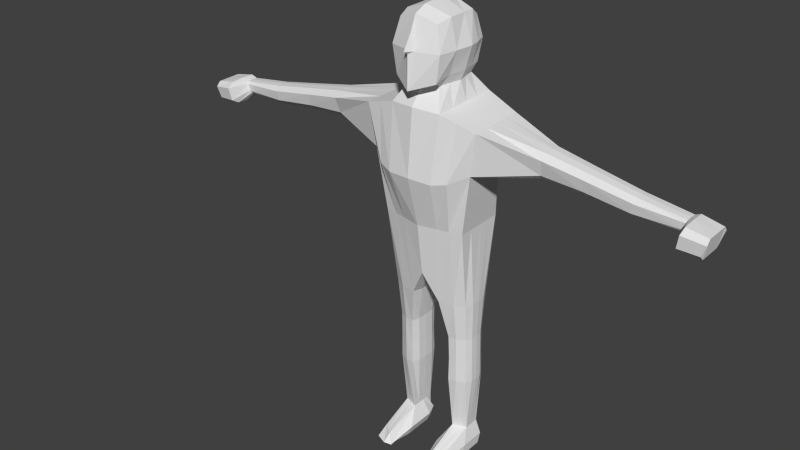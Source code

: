 # Source: SubjectA.blend  (saved by Blender 2.69.0; exported with 4.5.12 LTS)
import bpy
from mathutils import Matrix  # noqa: F401  (used for matrix-valued properties, if any)

bpy.ops.wm.read_factory_settings(use_empty=True)
scene = bpy.context.scene
scene.name = 'Scene'

# ---- collections
col_collection_1 = bpy.data.collections.new('Collection 1'); scene.collection.children.link(col_collection_1)

# ---- world
world_world = bpy.data.worlds.new('World'); scene.world = world_world
world_world.color = (0.05088, 0.05088, 0.05088)
world_world.use_sun_shadow = False
world_world.sun_shadow_jitter_overblur = 0.0
world_world.cycles.sampling_method = 'MANUAL'
world_world.cycles.sample_map_resolution = 256

# ---- meshes
me_subject = bpy.data.meshes.new('Subject')
me_subject.from_pydata([(0.7315, 0.8387, 0.04568), (0.7315, -0.8737, 0.02906), (0.6858, 0.5881, -0.977), (0.6858, -0.4658, -0.9872), (1.0, 0.8919, 1.35), (1.0, -1.107, 1.331), (-0.00086, -0.9456, -0.6369), (0.3174, -1.052, 0.02732), (0.3174, 1.017, 0.04742), (0.434, 1.091, 1.489), (0.2552, -0.7341, -0.9931), (0.2269, 0.9524, -0.9981), (0.434, -1.325, 1.465), (0.2585, 0.6249, 1.722), (0.2585, -0.8925, 1.708), (1.0, -0.04807, 1.341), (0.7462, 0.08053, -0.9817), (0.7315, 0.0337, 0.03787), (0.2269, 0.1129, -1.006), (0.434, -0.04508, 1.478), (0.3417, -0.08844, 1.715), (0.7189, 0.3887, -3.145), (0.7189, -0.459, -3.153), (0.3439, -0.716, -3.156), (0.377, 0.5586, -3.143), (0.7189, -0.009809, -3.149), (0.3439, 0.005544, -3.149), (0.8885, -1.006, 0.796), (0.8885, 0.4287, 0.81), (0.3856, -1.588, 0.6604), (0.3856, 1.06, 0.89), (0.8885, -0.03225, 0.8055), (4.548, 0.1862, 0.8855), (4.548, -0.9271, 0.8747), (4.548, -0.3232, 0.9357), (4.478, -0.8842, 0.7349), (4.478, 0.1627, 0.7451), (4.478, -0.3089, 0.6854), (0.356, 0.559, 2.395), (0.3316, -1.207, 2.423), (0.3901, -0.1401, 2.478), (0.4175, -0.09586, 1.841), (0.3455, 0.6936, 1.848), (0.3599, -1.302, 1.784), (0.5146, -0.9672, 0.02815), (0.7035, 0.9961, 1.423), (0.5174, -0.6401, -0.9917), (0.5174, 0.7577, -0.9782), (0.7035, -1.222, 1.401), (0.5146, 0.9323, 0.04659), (0.7035, -0.0465, 1.413), (0.5225, 0.5233, -3.144), (0.625, 0.7595, 0.8519), (0.625, -1.42, 0.6964), (0.4066, 0.2196, -2.832), (0.4066, 0.6233, -2.828), (0.6431, 0.21, -2.832), (0.6431, -0.07327, -2.835), (0.4066, -0.2353, -2.837), (0.6431, 0.4613, -2.83), (0.5192, 0.5461, -2.829), (0.5192, -0.1581, -2.836), (0.6044, -1.554, -3.14), (0.3927, -1.601, -3.14), (0.4935, -1.63, -3.141), (0.627, -1.236, -2.999), (0.4388, -1.516, -3.001), (0.5219, -1.383, -3.0), (0.4298, 0.6734, 2.139), (0.5363, -0.116, 2.131), (0.4298, -1.326, 2.119), (4.136, -0.3262, 0.703), (4.151, 0.1808, 0.7727), (4.151, -0.9892, 0.7613), (4.19, 0.2159, 0.9326), (4.205, -0.3421, 0.9918), (4.19, -1.047, 0.9203), (1.0, -0.5778, 1.336), (0.2269, -0.3563, -1.011), (0.434, -0.6853, 1.471), (0.3001, -0.4905, 1.712), (0.7385, -0.2016, -0.9845), (0.7315, -0.42, 0.03346), (0.3439, -0.3552, -3.152), (0.7189, -0.2344, -3.151), (0.8885, -0.292, 0.803), (4.548, -0.7763, 0.9313), (4.478, -0.735, 0.6812), (0.392, -0.7449, 2.472), (0.3635, -0.7007, 1.835), (0.7035, -0.6341, 1.407), (0.6431, 0.06835, -2.834), (0.4066, -0.007816, -2.835), (0.4905, -0.7208, 2.125), (4.138, -0.7287, 0.7077), (4.203, -0.8129, 0.9787), (0.7385, 0.3422, -0.9792), (0.7315, 0.415, 0.04157), (1.0, 0.3972, 1.345), (0.2269, 0.5072, -1.002), (0.434, 0.493, 1.483), (0.3023, 0.2495, 1.719), (0.7189, 0.179, -3.147), (0.3439, 0.3088, -3.146), (0.8885, 0.1861, 0.8076), (4.548, 0.05772, 0.9394), (4.478, 0.04932, 0.6888), (0.3939, 0.2339, 2.482), (0.3834, 0.2781, 1.844), (0.7035, 0.4474, 1.417), (0.4066, 0.4108, -2.83), (0.6431, 0.329, -2.831), (0.5022, 0.258, 2.135), (4.138, 0.0458, 0.7152), (4.203, 0.09548, 0.9875), (2.543, -0.04996, 0.8533), (2.563, -0.4002, 0.9209), (2.602, 0.3348, 1.071), (2.563, 0.268, 0.9273), (2.621, -0.06545, 1.138), (2.602, -0.4882, 1.063), (2.546, -0.2264, 0.8611), (2.618, -0.327, 1.126), (2.546, 0.1146, 0.8644), (2.618, 0.181, 1.131), (3.306, -0.2191, 0.7959), (3.378, -0.288, 1.02), (3.306, 0.1165, 0.7992), (3.378, 0.1561, 1.025), (3.303, -0.04554, 0.7895), (3.323, -0.3782, 0.8467), (3.361, 0.2976, 0.9738), (3.323, 0.2569, 0.8528), (3.381, -0.05939, 1.031), (3.361, -0.4364, 0.9666), (1.879, -0.05111, 0.8871), (1.897, -0.4329, 0.9576), (1.942, 0.4155, 1.161), (1.897, 0.2943, 0.9646), (1.96, -0.06809, 1.23), (1.942, -0.5845, 1.151), (1.882, -0.2382, 0.8952), (1.958, -0.381, 1.217), (1.882, 0.1213, 0.8987), (1.958, 0.2222, 1.223), (0.329, 0.1452, -1.796), (0.7218, 0.135, -1.796), (0.3829, -0.4503, -1.802), (0.3829, 0.6956, -1.791), (0.6635, -0.2985, -1.8), (0.6635, 0.5407, -1.792), (0.5208, 0.6802, -1.791), (0.5208, -0.4416, -1.802), (0.7145, -0.0889, -1.798), (0.3356, -0.2007, -1.799), (0.3356, 0.4692, -1.793), (0.7145, 0.3456, -1.794), (0.329, 0.1254, -1.485), (0.7184, 0.1134, -1.483), (0.377, -0.4876, -1.491), (0.377, 0.6889, -1.48), (0.6605, -0.3206, -1.487), (0.6605, 0.5194, -1.479), (0.5197, 0.6584, -1.478), (0.5197, -0.4633, -1.489), (0.7112, -0.111, -1.485), (0.3349, -0.2239, -1.489), (0.3349, 0.4487, -1.482), (0.7112, 0.3242, -1.481), (0.7155, -0.06756, -2.109), (0.3349, -0.1809, -2.11), (0.3349, 0.4918, -2.103), (0.7155, 0.3668, -2.105), (0.329, 0.1685, -2.107), (0.7219, 0.1577, -2.107), (0.3769, -0.4447, -2.113), (0.3769, 0.7322, -2.101), (0.6705, -0.2801, -2.111), (0.6705, 0.5648, -2.103), (0.5203, 0.7045, -2.101), (0.5203, -0.423, -2.112), (4.054, -0.2257, 0.8027), (4.109, -0.2673, 0.9511), (4.054, 0.1188, 0.806), (4.109, 0.1201, 0.9549), (4.052, -0.04673, 0.7996), (4.065, -0.289, 0.8333), (4.098, 0.1823, 0.9242), (4.065, 0.1665, 0.8377), (4.111, -0.08717, 0.9576), (4.098, -0.317, 0.9194), (0.4292, 0.7063, -3.009), (0.7274, -0.3826, -3.02), (0.5937, 0.6674, -3.01), (0.5179, 0.7317, -3.009), (0.2727, 0.2553, -3.014), (0.7274, 0.2342, -3.014), (0.2727, -0.7354, -3.023), (0.6444, -1.619, -3.096), (0.4587, -1.771, -3.097), (0.3496, -1.661, -3.122), (0.7274, -0.07417, -3.017), (0.2727, -0.24, -3.019), (0.3518, 0.6717, -3.01), (0.7274, 0.4935, -3.011), (0.0694, -1.584, 2.128), (-0.7315, 0.8387, 0.04568), (-0.7315, -0.8737, 0.02906), (-0.6858, 0.5881, -0.977), (-0.6858, -0.4658, -0.9872), (0.0, -1.189, 0.02599), (0.0, 1.154, 0.04874), (-1.0, 0.8919, 1.35), (-1.0, -1.107, 1.331), (0.0, 1.249, 1.514), (0.0, 0.9231, -0.6504), (0.0, -1.487, 1.487), (0.00086, -0.9456, -0.6369), (-0.3174, -1.052, 0.02732), (-0.3174, 1.017, 0.04742), (-0.434, 1.091, 1.489), (-0.2552, -0.7341, -0.9931), (-0.2269, 0.9524, -0.9981), (-0.434, -1.325, 1.465), (0.0, 0.7237, 1.747), (0.0, -0.9945, 1.73), (-0.2585, 0.6249, 1.722), (-0.2585, -0.8925, 1.708), (-1.0, -0.04807, 1.341), (-0.7462, 0.08053, -0.9817), (-0.7315, 0.0337, 0.03787), (0.0, 0.1126, -0.6582), (-0.2269, 0.1129, -1.006), (-0.434, -0.04508, 1.478), (-0.3417, -0.08844, 1.715), (-0.7189, 0.3887, -3.145), (-0.7189, -0.459, -3.153), (-0.3439, -0.716, -3.156), (-0.377, 0.5586, -3.143), (-0.7189, -0.009809, -3.149), (-0.3439, 0.005544, -3.149), (0.0, 1.21, 0.9051), (-0.8885, -1.006, 0.796), (0.0, -1.671, 0.6732), (-0.8885, 0.4287, 0.81), (-0.3856, -1.588, 0.6604), (-0.3856, 1.06, 0.89), (-0.8885, -0.03225, 0.8055), (-4.548, 0.1862, 0.8855), (-4.548, -0.9271, 0.8747), (-4.548, -0.3232, 0.9357), (-4.478, -0.8842, 0.7349), (-4.478, 0.1627, 0.7451), (-4.478, -0.3089, 0.6854), (0.0, 0.7688, 2.466), (0.0, -1.351, 2.509), (-0.356, 0.559, 2.395), (-0.3316, -1.207, 2.423), (0.0, -0.1177, 2.599), (-0.3901, -0.1401, 2.478), (-0.4175, -0.09586, 1.841), (-0.3455, 0.6936, 1.848), (0.0, 0.9072, 1.828), (-0.3599, -1.302, 1.784), (0.0, -1.706, 1.689), (-0.5146, -0.9672, 0.02815), (-0.7035, 0.9961, 1.423), (-0.5174, -0.6401, -0.9917), (-0.5174, 0.7577, -0.9782), (-0.7035, -1.222, 1.401), (-0.5146, 0.9323, 0.04659), (-0.7035, -0.0465, 1.413), (-0.5225, 0.5233, -3.144), (-0.625, 0.7595, 0.8519), (-0.625, -1.42, 0.6964), (-0.4066, 0.2196, -2.832), (-0.4066, 0.6233, -2.828), (-0.6431, 0.21, -2.832), (-0.6431, -0.07327, -2.835), (-0.4066, -0.2353, -2.837), (-0.6431, 0.4613, -2.83), (-0.5192, 0.5461, -2.829), (-0.5192, -0.1581, -2.836), (-0.6044, -1.554, -3.14), (-0.3927, -1.601, -3.14), (-0.4935, -1.63, -3.141), (-0.627, -1.236, -2.999), (-0.4388, -1.516, -3.001), (-0.5219, -1.383, -3.0), (-0.4298, 0.6734, 2.139), (-0.5363, -0.116, 2.131), (0.0, 0.99, 2.165), (-0.4298, -1.326, 2.119), (0.0, -1.863, 2.137), (-4.136, -0.3262, 0.703), (-4.151, 0.1808, 0.7727), (-4.151, -0.9892, 0.7613), (-4.19, 0.2159, 0.9326), (-4.205, -0.3421, 0.9918), (-4.19, -1.047, 0.9203), (-1.0, -0.5778, 1.336), (0.0, -0.6119, -0.6704), (-0.2269, -0.3563, -1.011), (-0.434, -0.6853, 1.471), (-0.3001, -0.4905, 1.712), (-0.7385, -0.2016, -0.9845), (-0.7315, -0.42, 0.03346), (-0.3439, -0.3552, -3.152), (-0.7189, -0.2344, -3.151), (-0.8885, -0.292, 0.803), (-4.548, -0.7763, 0.9313), (-4.478, -0.735, 0.6812), (0.0, -0.9086, 2.579), (-0.392, -0.7449, 2.472), (-0.3635, -0.7007, 1.835), (-0.7035, -0.6341, 1.407), (-0.6431, 0.06835, -2.834), (-0.4066, -0.007816, -2.835), (-0.4905, -0.7208, 2.125), (-4.138, -0.7287, 0.7077), (-4.203, -0.8129, 0.9787), (-0.7385, 0.3422, -0.9792), (-0.7315, 0.415, 0.04157), (-1.0, 0.3972, 1.345), (0.0, 0.7218, -0.6523), (-0.2269, 0.5072, -1.002), (-0.434, 0.493, 1.483), (-0.3023, 0.2495, 1.719), (-0.7189, 0.179, -3.147), (-0.3439, 0.3088, -3.146), (-0.8885, 0.1861, 0.8076), (-4.548, 0.05772, 0.9394), (-4.478, 0.04932, 0.6888), (0.0, 0.3955, 2.559), (-0.3939, 0.2339, 2.482), (-0.3834, 0.2781, 1.844), (-0.7035, 0.4474, 1.417), (-0.4066, 0.4108, -2.83), (-0.6431, 0.329, -2.831), (-0.5022, 0.258, 2.135), (-4.138, 0.0458, 0.7152), (-4.203, 0.09548, 0.9875), (-2.543, -0.04996, 0.8533), (-2.563, -0.4002, 0.9209), (-2.602, 0.3348, 1.071), (-2.563, 0.268, 0.9273), (-2.621, -0.06545, 1.138), (-2.602, -0.4882, 1.063), (-2.546, -0.2264, 0.8611), (-2.618, -0.327, 1.126), (-2.546, 0.1146, 0.8644), (-2.618, 0.181, 1.131), (-3.306, -0.2191, 0.7959), (-3.378, -0.288, 1.02), (-3.306, 0.1165, 0.7992), (-3.378, 0.1561, 1.025), (-3.303, -0.04554, 0.7895), (-3.323, -0.3782, 0.8467), (-3.361, 0.2976, 0.9738), (-3.323, 0.2569, 0.8528), (-3.381, -0.05939, 1.031), (-3.361, -0.4364, 0.9666), (-1.879, -0.05111, 0.8871), (-1.897, -0.4329, 0.9576), (-1.942, 0.4155, 1.161), (-1.897, 0.2943, 0.9646), (-1.96, -0.06809, 1.23), (-1.942, -0.5845, 1.151), (-1.882, -0.2382, 0.8952), (-1.958, -0.381, 1.217), (-1.882, 0.1213, 0.8987), (-1.958, 0.2222, 1.223), (-0.329, 0.1452, -1.796), (-0.7218, 0.135, -1.796), (-0.3829, -0.4503, -1.802), (-0.3829, 0.6956, -1.791), (-0.6635, -0.2985, -1.8), (-0.6635, 0.5407, -1.792), (-0.5208, 0.6802, -1.791), (-0.5208, -0.4416, -1.802), (-0.7145, -0.0889, -1.798), (-0.3356, -0.2007, -1.799), (-0.3356, 0.4692, -1.793), (-0.7145, 0.3456, -1.794), (-0.329, 0.1254, -1.485), (-0.7184, 0.1134, -1.483), (-0.377, -0.4876, -1.491), (-0.377, 0.6889, -1.48), (-0.6605, -0.3206, -1.487), (-0.6605, 0.5194, -1.479), (-0.5197, 0.6584, -1.478), (-0.5197, -0.4633, -1.489), (-0.7112, -0.111, -1.485), (-0.3349, -0.2239, -1.489), (-0.3349, 0.4487, -1.482), (-0.7112, 0.3242, -1.481), (-0.7155, -0.06756, -2.109), (-0.3349, -0.1809, -2.11), (-0.3349, 0.4918, -2.103), (-0.7155, 0.3668, -2.105), (-0.329, 0.1685, -2.107), (-0.7219, 0.1577, -2.107), (-0.3769, -0.4447, -2.113), (-0.3769, 0.7322, -2.101), (-0.6705, -0.2801, -2.111), (-0.6705, 0.5648, -2.103), (-0.5203, 0.7045, -2.101), (-0.5203, -0.423, -2.112), (-4.054, -0.2257, 0.8027), (-4.109, -0.2673, 0.9511), (-4.054, 0.1188, 0.806), (-4.109, 0.1201, 0.9549), (-4.052, -0.04673, 0.7996), (-4.065, -0.289, 0.8333), (-4.098, 0.1823, 0.9242), (-4.065, 0.1665, 0.8377), (-4.111, -0.08717, 0.9576), (-4.098, -0.317, 0.9194), (-0.4292, 0.7063, -3.009), (-0.7274, -0.3826, -3.02), (-0.5937, 0.6674, -3.01), (-0.5179, 0.7317, -3.009), (-0.2727, 0.2553, -3.014), (-0.7274, 0.2342, -3.014), (-0.2727, -0.7354, -3.023), (-0.6444, -1.619, -3.096), (-0.4587, -1.771, -3.097), (-0.3496, -1.661, -3.122), (-0.7274, -0.07417, -3.017), (-0.2727, -0.24, -3.019), (-0.3518, 0.6717, -3.01), (-0.7274, 0.4935, -3.011), (0.0, -1.564, 2.324), (0.0, -1.701, 2.1), (-0.0694, -1.584, 2.128)], [], [(49, 0, 2, 47), (82, 1, 3, 81), (201, 192, 22, 84), (29, 243, 210, 7), (85, 27, 1, 82), (7, 210, 6, 10), (52, 28, 0, 49), (100, 9, 13, 101), (211, 8, 11, 215), (324, 215, 11, 99), (53, 29, 7, 44), (44, 7, 10, 46), (241, 30, 8, 211), (109, 45, 9, 100), (216, 12, 14, 225), (9, 214, 224, 13), (97, 17, 16, 96), (203, 191, 24, 103), (104, 31, 17, 97), (79, 19, 20, 80), (301, 231, 18, 78), (90, 50, 19, 79), (112, 68, 38, 107), (202, 195, 26, 83), (194, 193, 21, 51), (61, 58, 66, 67), (204, 196, 25, 102), (12, 216, 243, 29), (94, 71, 37, 87), (45, 4, 28, 52), (48, 12, 29, 53), (214, 9, 30, 241), (113, 72, 36, 106), (86, 33, 35, 87), (105, 34, 37, 106), (114, 75, 34, 105), (72, 74, 32, 36), (95, 76, 33, 86), (76, 73, 35, 33), (107, 38, 254, 333), (88, 40, 258, 312), (93, 69, 40, 88), (68, 291, 254, 38), (101, 13, 42, 108), (80, 20, 41, 89), (13, 224, 262, 42), (8, 49, 47, 11), (30, 52, 49, 8), (27, 53, 44, 1), (1, 44, 46, 3), (98, 4, 45, 109), (77, 15, 50, 90), (191, 194, 51, 24), (57, 61, 67, 65), (9, 45, 52, 30), (5, 48, 53, 27), (169, 177, 57, 91), (171, 176, 55, 110), (170, 173, 54, 92), (179, 178, 59, 60), (180, 175, 58, 61), (172, 174, 56, 111), (176, 179, 60, 55), (177, 180, 61, 57), (199, 200, 63, 64), (198, 199, 64, 62), (197, 23, 63, 200), (192, 57, 65, 198), (108, 42, 68, 112), (89, 41, 69, 93), (42, 262, 291, 68), (181, 185, 71, 94), (183, 188, 72, 113), (184, 189, 75, 114), (188, 187, 74, 72), (182, 190, 76, 95), (190, 186, 73, 76), (17, 82, 81, 16), (196, 201, 84, 25), (31, 85, 82, 17), (12, 79, 80, 14), (6, 301, 78, 10), (48, 90, 79, 12), (197, 202, 83, 23), (73, 94, 87, 35), (34, 86, 87, 37), (75, 95, 86, 34), (14, 80, 89, 43), (5, 77, 90, 48), (174, 169, 91, 56), (175, 170, 92, 58), (186, 181, 94, 73), (189, 182, 95, 75), (19, 100, 101, 20), (231, 324, 99, 18), (50, 109, 100, 19), (0, 97, 96, 2), (195, 203, 103, 26), (28, 104, 97, 0), (69, 112, 107, 40), (193, 204, 102, 21), (71, 113, 106, 37), (32, 105, 106, 36), (74, 114, 105, 32), (40, 107, 333, 258), (20, 101, 108, 41), (15, 98, 109, 50), (173, 171, 110, 54), (178, 172, 111, 59), (41, 108, 112, 69), (185, 183, 113, 71), (187, 184, 114, 74), (141, 135, 115, 121), (143, 138, 118, 123), (144, 139, 119, 124), (138, 137, 117, 118), (142, 140, 120, 122), (140, 136, 116, 120), (136, 141, 121, 116), (139, 142, 122, 119), (135, 143, 123, 115), (137, 144, 124, 117), (121, 115, 129, 125), (123, 118, 132, 127), (124, 119, 133, 128), (118, 117, 131, 132), (122, 120, 134, 126), (120, 116, 130, 134), (116, 121, 125, 130), (119, 122, 126, 133), (115, 123, 127, 129), (117, 124, 128, 131), (85, 31, 135, 141), (104, 28, 138, 143), (98, 15, 139, 144), (28, 4, 137, 138), (77, 5, 140, 142), (5, 27, 136, 140), (27, 85, 141, 136), (15, 77, 142, 139), (31, 104, 143, 135), (4, 98, 144, 137), (165, 161, 149, 153), (167, 160, 148, 155), (166, 157, 145, 154), (163, 162, 150, 151), (164, 159, 147, 152), (168, 158, 146, 156), (160, 163, 151, 148), (161, 164, 152, 149), (158, 165, 153, 146), (159, 166, 154, 147), (157, 167, 155, 145), (162, 168, 156, 150), (81, 3, 161, 165), (99, 11, 160, 167), (78, 18, 157, 166), (47, 2, 162, 163), (46, 10, 159, 164), (96, 16, 158, 168), (11, 47, 163, 160), (3, 46, 164, 161), (16, 81, 165, 158), (10, 78, 166, 159), (18, 99, 167, 157), (2, 96, 168, 162), (153, 149, 177, 169), (155, 148, 176, 171), (154, 145, 173, 170), (151, 150, 178, 179), (152, 147, 175, 180), (156, 146, 174, 172), (148, 151, 179, 176), (149, 152, 180, 177), (146, 153, 169, 174), (147, 154, 170, 175), (145, 155, 171, 173), (150, 156, 172, 178), (125, 129, 185, 181), (127, 132, 188, 183), (128, 133, 189, 184), (132, 131, 187, 188), (126, 134, 190, 182), (134, 130, 186, 190), (130, 125, 181, 186), (133, 126, 182, 189), (129, 127, 183, 185), (131, 128, 184, 187), (91, 57, 192, 201), (110, 55, 191, 203), (92, 54, 195, 202), (60, 59, 193, 194), (111, 56, 196, 204), (55, 60, 194, 191), (67, 66, 200, 199), (65, 67, 199, 198), (58, 197, 200, 66), (22, 192, 198, 62), (56, 91, 201, 196), (58, 92, 202, 197), (54, 110, 203, 195), (59, 111, 204, 193), (225, 14, 43, 264), (43, 89, 93, 70), (293, 433, 205), (88, 39, 70, 93), (432, 205, 70, 39, 255), (293, 205, 432), (255, 39, 88, 312), (433, 264, 43, 70, 205), (102, 25, 84, 22, 62, 64, 63, 23, 83, 26, 103, 24, 51, 21), (270, 268, 208, 206), (306, 305, 209, 207), (428, 308, 236, 419), (245, 218, 210, 243), (309, 306, 207, 242), (218, 221, 217, 210), (273, 270, 206, 244), (326, 327, 226, 220), (211, 215, 222, 219), (324, 325, 222, 215), (274, 265, 218, 245), (265, 267, 221, 218), (241, 211, 219, 246), (336, 326, 220, 266), (216, 225, 227, 223), (220, 226, 224, 214), (322, 321, 229, 230), (430, 329, 238, 418), (330, 322, 230, 247), (303, 304, 234, 233), (301, 302, 232, 231), (315, 303, 233, 271), (339, 334, 256, 289), (429, 307, 240, 422), (421, 272, 235, 420), (282, 288, 287, 279), (431, 328, 239, 423), (223, 245, 243, 216), (319, 311, 253, 294), (266, 273, 244, 212), (269, 274, 245, 223), (214, 241, 246, 220), (340, 332, 252, 295), (310, 311, 251, 249), (331, 332, 253, 250), (341, 331, 250, 298), (295, 252, 248, 297), (320, 310, 249, 299), (299, 249, 251, 296), (334, 333, 254, 256), (313, 312, 258, 259), (318, 313, 259, 290), (289, 256, 254, 291), (327, 335, 261, 226), (304, 314, 260, 234), (226, 261, 262, 224), (219, 222, 268, 270), (246, 219, 270, 273), (242, 207, 265, 274), (207, 209, 267, 265), (323, 336, 266, 212), (300, 315, 271, 228), (418, 238, 272, 421), (278, 286, 288, 282), (220, 246, 273, 266), (213, 242, 274, 269), (396, 316, 278, 404), (398, 337, 276, 403), (397, 317, 275, 400), (406, 281, 280, 405), (407, 282, 279, 402), (399, 338, 277, 401), (403, 276, 281, 406), (404, 278, 282, 407), (426, 285, 284, 427), (425, 283, 285, 426), (424, 427, 284, 237), (419, 425, 286, 278), (335, 339, 289, 261), (314, 318, 290, 260), (261, 289, 291, 262), (408, 319, 294, 412), (410, 340, 295, 415), (411, 341, 298, 416), (415, 295, 297, 414), (409, 320, 299, 417), (417, 299, 296, 413), (230, 229, 305, 306), (423, 239, 308, 428), (247, 230, 306, 309), (223, 227, 304, 303), (217, 221, 302, 301), (269, 223, 303, 315), (424, 237, 307, 429), (296, 251, 311, 319), (250, 253, 311, 310), (298, 250, 310, 320), (227, 263, 314, 304), (213, 269, 315, 300), (401, 277, 316, 396), (402, 279, 317, 397), (413, 296, 319, 408), (416, 298, 320, 409), (233, 234, 327, 326), (231, 232, 325, 324), (271, 233, 326, 336), (206, 208, 321, 322), (422, 240, 329, 430), (244, 206, 322, 330), (290, 259, 334, 339), (420, 235, 328, 431), (294, 253, 332, 340), (248, 252, 332, 331), (297, 248, 331, 341), (259, 258, 333, 334), (234, 260, 335, 327), (228, 271, 336, 323), (400, 275, 337, 398), (405, 280, 338, 399), (260, 290, 339, 335), (412, 294, 340, 410), (414, 297, 341, 411), (368, 348, 342, 362), (370, 350, 345, 365), (371, 351, 346, 366), (365, 345, 344, 364), (369, 349, 347, 367), (367, 347, 343, 363), (363, 343, 348, 368), (366, 346, 349, 369), (362, 342, 350, 370), (364, 344, 351, 371), (348, 352, 356, 342), (350, 354, 359, 345), (351, 355, 360, 346), (345, 359, 358, 344), (349, 353, 361, 347), (347, 361, 357, 343), (343, 357, 352, 348), (346, 360, 353, 349), (342, 356, 354, 350), (344, 358, 355, 351), (309, 368, 362, 247), (330, 370, 365, 244), (323, 371, 366, 228), (244, 365, 364, 212), (300, 369, 367, 213), (213, 367, 363, 242), (242, 363, 368, 309), (228, 366, 369, 300), (247, 362, 370, 330), (212, 364, 371, 323), (392, 380, 376, 388), (394, 382, 375, 387), (393, 381, 372, 384), (390, 378, 377, 389), (391, 379, 374, 386), (395, 383, 373, 385), (387, 375, 378, 390), (388, 376, 379, 391), (385, 373, 380, 392), (386, 374, 381, 393), (384, 372, 382, 394), (389, 377, 383, 395), (305, 392, 388, 209), (325, 394, 387, 222), (302, 393, 384, 232), (268, 390, 389, 208), (267, 391, 386, 221), (321, 395, 385, 229), (222, 387, 390, 268), (209, 388, 391, 267), (229, 385, 392, 305), (221, 386, 393, 302), (232, 384, 394, 325), (208, 389, 395, 321), (380, 396, 404, 376), (382, 398, 403, 375), (381, 397, 400, 372), (378, 406, 405, 377), (379, 407, 402, 374), (383, 399, 401, 373), (375, 403, 406, 378), (376, 404, 407, 379), (373, 401, 396, 380), (374, 402, 397, 381), (372, 400, 398, 382), (377, 405, 399, 383), (352, 408, 412, 356), (354, 410, 415, 359), (355, 411, 416, 360), (359, 415, 414, 358), (353, 409, 417, 361), (361, 417, 413, 357), (357, 413, 408, 352), (360, 416, 409, 353), (356, 412, 410, 354), (358, 414, 411, 355), (316, 428, 419, 278), (337, 430, 418, 276), (317, 429, 422, 275), (281, 421, 420, 280), (338, 431, 423, 277), (276, 418, 421, 281), (288, 426, 427, 287), (286, 425, 426, 288), (279, 287, 427, 424), (236, 283, 425, 419), (277, 423, 428, 316), (279, 424, 429, 317), (275, 422, 430, 337), (280, 420, 431, 338), (225, 264, 263, 227), (263, 292, 318, 314), (293, 434, 433), (313, 318, 292, 257), (432, 255, 257, 292, 434), (293, 432, 434), (255, 312, 313, 257), (433, 434, 292, 263, 264), (328, 235, 272, 238, 329, 240, 307, 237, 284, 285, 283, 236, 308, 239)])
_uv = me_subject.uv_layers.new(name='UVMap')
_uv.uv.foreach_set('vector', [0.5129, 0.7673, 0.4809, 0.8014, 0.3522, 0.689, 0.3703, 0.6673, 0.2233, 0.8652, 0.1272, 0.8436, 0.2412, 0.6998, 0.2715, 0.7092, 0.8643, 0.7694, 0.8242, 0.7764, 0.8132, 0.7746, 0.84, 0.7629, 0.5857, 0.3595, 0.6318, 0.3653, 0.5942, 0.4586, 0.5513, 0.4518, 0.4158, 0.3552, 0.4933, 0.3403, 0.4954, 0.444, 0.4386, 0.457, 0.05505, 0.7929, 0.0001723, 0.7518, 0.09816, 0.6518, 0.1898, 0.6455, 0.2408, 0.2956, 0.3177, 0.3234, 0.2056, 0.4642, 0.1468, 0.4554, 0.3618, 0.1201, 0.2407, 0.1398, 0.3334, 0.05724, 0.4159, 0.07512, 0.5848, 0.6786, 0.5406, 0.7346, 0.3872, 0.6262, 0.4544, 0.6005, 0.4387, 0.5518, 0.4544, 0.6005, 0.3872, 0.6262, 0.3462, 0.5803, 0.5535, 0.3531, 0.5857, 0.3595, 0.5513, 0.4518, 0.5238, 0.4465, 0.08819, 0.8177, 0.05505, 0.7929, 0.1898, 0.6455, 0.2159, 0.6803, 0.05327, 0.2008, 0.1609, 0.252, 0.09039, 0.4464, 0.0001723, 0.4233, 0.3704, 0.1671, 0.2795, 0.1867, 0.2407, 0.1398, 0.3618, 0.1201, 0.6318, 0.2603, 0.5733, 0.2608, 0.5732, 0.1911, 0.6105, 0.1915, 0.2407, 0.1398, 0.1541, 0.06259, 0.2866, 0.0001723, 0.3334, 0.05724, 0.3985, 0.8438, 0.3218, 0.8652, 0.3015, 0.7092, 0.3281, 0.7031, 0.9726, 0.6964, 0.9815, 0.6993, 0.9487, 0.7013, 0.9088, 0.7045, 0.3526, 0.3402, 0.3829, 0.3502, 0.3693, 0.4688, 0.2975, 0.4714, 0.5246, 0.1953, 0.4525, 0.1403, 0.4777, 0.1052, 0.5314, 0.1472, 0.131, 0.5796, 0.2862, 0.4717, 0.29, 0.5672, 0.2252, 0.5958, 0.4967, 0.2163, 0.4387, 0.1776, 0.4525, 0.1403, 0.5246, 0.1953, 0.8648, 0.5505, 0.9104, 0.5516, 0.9007, 0.5811, 0.8648, 0.5922, 0.8253, 0.7225, 0.8988, 0.6877, 0.8649, 0.7179, 0.814, 0.735, 0.9952, 0.7029, 0.9802, 0.7133, 0.933, 0.7414, 0.9474, 0.7158, 0.8349, 0.7517, 0.8185, 0.7146, 0.6292, 0.7741, 0.6517, 0.7773, 0.9571, 0.7383, 0.9172, 0.7629, 0.8726, 0.7558, 0.9023, 0.7518, 0.5733, 0.2608, 0.6318, 0.2603, 0.6318, 0.3653, 0.5857, 0.3595, 0.6592, 0.4122, 0.6956, 0.3644, 0.7183, 0.384, 0.6816, 0.4185, 0.2795, 0.1867, 0.3189, 0.2254, 0.3177, 0.3234, 0.2408, 0.2956, 0.5374, 0.2702, 0.5733, 0.2608, 0.5857, 0.3595, 0.5535, 0.3531, 0.1541, 0.06259, 0.2407, 0.1398, 0.1609, 0.252, 0.05327, 0.2008, 0.7474, 0.3252, 0.7809, 0.3165, 0.7648, 0.3512, 0.7533, 0.3559, 0.6853, 0.4308, 0.6748, 0.4341, 0.6735, 0.4304, 0.6816, 0.4185, 0.7643, 0.3638, 0.7302, 0.3996, 0.7183, 0.384, 0.7533, 0.3559, 0.8071, 0.3591, 0.7483, 0.4267, 0.7302, 0.3996, 0.7643, 0.3638, 0.7809, 0.3165, 0.8207, 0.3215, 0.7691, 0.3572, 0.7648, 0.3512, 0.6772, 0.4629, 0.6321, 0.4714, 0.6748, 0.4341, 0.6853, 0.4308, 0.6321, 0.4714, 0.6426, 0.4475, 0.6735, 0.4304, 0.6748, 0.4341, 0.8648, 0.5922, 0.9007, 0.5811, 0.9472, 0.6059, 0.9002, 0.6344, 0.7472, 0.6004, 0.821, 0.5974, 0.8298, 0.6514, 0.7211, 0.6514, 0.748, 0.5562, 0.8209, 0.5517, 0.821, 0.5974, 0.7472, 0.6004, 0.9104, 0.5516, 0.974, 0.5608, 0.9472, 0.6059, 0.9007, 0.5811, 0.8682, 0.4932, 0.9176, 0.4999, 0.919, 0.5199, 0.8698, 0.5128, 0.7693, 0.4956, 0.8228, 0.4941, 0.8223, 0.5129, 0.745, 0.5164, 0.9176, 0.4999, 0.953, 0.4916, 0.9685, 0.514, 0.919, 0.5199, 0.5406, 0.7346, 0.5129, 0.7673, 0.3703, 0.6673, 0.3872, 0.6262, 0.1609, 0.252, 0.2408, 0.2956, 0.1468, 0.4554, 0.09039, 0.4464, 0.4933, 0.3403, 0.5535, 0.3531, 0.5238, 0.4465, 0.4954, 0.444, 0.1272, 0.8436, 0.08819, 0.8177, 0.2159, 0.6803, 0.2412, 0.6998, 0.381, 0.2087, 0.3189, 0.2254, 0.2795, 0.1867, 0.3704, 0.1671, 0.4721, 0.2367, 0.4293, 0.2115, 0.4387, 0.1776, 0.4967, 0.2163, 0.9815, 0.6993, 0.9952, 0.7029, 0.9474, 0.7158, 0.9487, 0.7013, 0.862, 0.7824, 0.8349, 0.7517, 0.6517, 0.7773, 0.6772, 0.7714, 0.2407, 0.1398, 0.2795, 0.1867, 0.2408, 0.2956, 0.1609, 0.252, 0.5022, 0.2784, 0.5374, 0.2702, 0.5535, 0.3531, 0.4933, 0.3403, 0.2938, 0.6508, 0.2909, 0.6493, 0.2952, 0.6454, 0.2957, 0.6454, 0.3001, 0.6407, 0.3016, 0.6437, 0.2973, 0.6446, 0.2968, 0.6444, 0.291, 0.641, 0.2959, 0.6389, 0.2961, 0.6445, 0.2953, 0.6446, 0.3019, 0.6454, 0.3012, 0.6478, 0.297, 0.6451, 0.2972, 0.6448, 0.2892, 0.647, 0.289, 0.6449, 0.2947, 0.6448, 0.2949, 0.6451, 0.2994, 0.6498, 0.2969, 0.6509, 0.2962, 0.6453, 0.2966, 0.6452, 0.3016, 0.6437, 0.3019, 0.6454, 0.2972, 0.6448, 0.2973, 0.6446, 0.2909, 0.6493, 0.2892, 0.647, 0.2949, 0.6451, 0.2952, 0.6454, 0.5852, 0.7889, 0.6051, 0.7831, 0.6129, 0.7746, 0.6082, 0.7842, 0.6157, 0.779, 0.5852, 0.7889, 0.6082, 0.7842, 0.6238, 0.7876, 0.7585, 0.7387, 0.7651, 0.7457, 0.6129, 0.7746, 0.6051, 0.7831, 0.8242, 0.7764, 0.862, 0.7824, 0.6772, 0.7714, 0.6157, 0.779, 0.8698, 0.5128, 0.919, 0.5199, 0.9104, 0.5516, 0.8648, 0.5505, 0.745, 0.5164, 0.8223, 0.5129, 0.8209, 0.5517, 0.748, 0.5562, 0.919, 0.5199, 0.9685, 0.514, 0.974, 0.5608, 0.9104, 0.5516, 0.6998, 0.353, 0.7212, 0.3149, 0.6956, 0.3644, 0.6592, 0.4122, 0.7625, 0.2948, 0.79, 0.2948, 0.7809, 0.3165, 0.7474, 0.3252, 0.8318, 0.3517, 0.7971, 0.4026, 0.7483, 0.4267, 0.8071, 0.3591, 0.79, 0.2948, 0.8245, 0.3138, 0.8207, 0.3215, 0.7809, 0.3165, 0.7541, 0.4219, 0.7206, 0.408, 0.6321, 0.4714, 0.6772, 0.4629, 0.7206, 0.408, 0.7049, 0.3837, 0.6426, 0.4475, 0.6321, 0.4714, 0.3218, 0.8652, 0.2233, 0.8652, 0.2715, 0.7092, 0.3015, 0.7092, 0.9172, 0.7629, 0.8643, 0.7694, 0.84, 0.7629, 0.8726, 0.7558, 0.3829, 0.3502, 0.4158, 0.3552, 0.4386, 0.457, 0.3693, 0.4688, 0.5733, 0.2608, 0.5246, 0.1953, 0.5314, 0.1472, 0.5732, 0.1911, 0.09816, 0.6518, 0.131, 0.5796, 0.2252, 0.5958, 0.1898, 0.6455, 0.5374, 0.2702, 0.4967, 0.2163, 0.5246, 0.1953, 0.5733, 0.2608, 0.7585, 0.7387, 0.8253, 0.7225, 0.814, 0.735, 0.7651, 0.7457, 0.6426, 0.4475, 0.6592, 0.4122, 0.6816, 0.4185, 0.6735, 0.4304, 0.7302, 0.3996, 0.6853, 0.4308, 0.6816, 0.4185, 0.7183, 0.384, 0.7483, 0.4267, 0.6772, 0.4629, 0.6853, 0.4308, 0.7302, 0.3996, 0.7174, 0.5003, 0.7693, 0.4956, 0.745, 0.5164, 0.6735, 0.527, 0.5022, 0.2784, 0.4721, 0.2367, 0.4967, 0.2163, 0.5374, 0.2702, 0.2969, 0.6509, 0.2938, 0.6508, 0.2957, 0.6454, 0.2962, 0.6453, 0.289, 0.6449, 0.291, 0.641, 0.2953, 0.6446, 0.2947, 0.6448, 0.7049, 0.3837, 0.6998, 0.353, 0.6592, 0.4122, 0.6426, 0.4475, 0.7971, 0.4026, 0.7541, 0.4219, 0.6772, 0.4629, 0.7483, 0.4267, 0.4525, 0.1403, 0.3618, 0.1201, 0.4159, 0.07512, 0.4777, 0.1052, 0.2862, 0.4717, 0.4387, 0.5518, 0.3462, 0.5803, 0.29, 0.5672, 0.4387, 0.1776, 0.3704, 0.1671, 0.3618, 0.1201, 0.4525, 0.1403, 0.4809, 0.8014, 0.3985, 0.8438, 0.3281, 0.7031, 0.3522, 0.689, 0.8988, 0.6877, 0.9726, 0.6964, 0.9088, 0.7045, 0.8649, 0.7179, 0.3177, 0.3234, 0.3526, 0.3402, 0.2975, 0.4714, 0.2056, 0.4642, 0.8209, 0.5517, 0.8648, 0.5505, 0.8648, 0.5922, 0.821, 0.5974, 0.9802, 0.7133, 0.9571, 0.7383, 0.9023, 0.7518, 0.933, 0.7414, 0.6956, 0.3644, 0.7474, 0.3252, 0.7533, 0.3559, 0.7183, 0.384, 0.7691, 0.3572, 0.7643, 0.3638, 0.7533, 0.3559, 0.7648, 0.3512, 0.8207, 0.3215, 0.8071, 0.3591, 0.7643, 0.3638, 0.7691, 0.3572, 0.821, 0.5974, 0.8648, 0.5922, 0.9002, 0.6344, 0.8298, 0.6514, 0.8228, 0.4941, 0.8682, 0.4932, 0.8698, 0.5128, 0.8223, 0.5129, 0.4293, 0.2115, 0.381, 0.2087, 0.3704, 0.1671, 0.4387, 0.1776, 0.2959, 0.6389, 0.3001, 0.6407, 0.2968, 0.6444, 0.2961, 0.6445, 0.3012, 0.6478, 0.2994, 0.6498, 0.2966, 0.6452, 0.297, 0.6451, 0.8223, 0.5129, 0.8698, 0.5128, 0.8648, 0.5505, 0.8209, 0.5517, 0.7212, 0.3149, 0.7625, 0.2948, 0.7474, 0.3252, 0.6956, 0.3644, 0.8245, 0.3138, 0.8318, 0.3517, 0.8071, 0.3591, 0.8207, 0.3215, 0.4257, 0.2893, 0.422, 0.2905, 0.4425, 0.2873, 0.4432, 0.2867, 0.4186, 0.2898, 0.4163, 0.2868, 0.4417, 0.2879, 0.4419, 0.2878, 0.4225, 0.2779, 0.4297, 0.2756, 0.4452, 0.2864, 0.4435, 0.2882, 0.4163, 0.2868, 0.4189, 0.2801, 0.4424, 0.288, 0.4417, 0.2879, 0.4347, 0.2782, 0.4347, 0.2812, 0.445, 0.2851, 0.4459, 0.2847, 0.4347, 0.2812, 0.4289, 0.2858, 0.4438, 0.286, 0.445, 0.2851, 0.4289, 0.2858, 0.4257, 0.2893, 0.4432, 0.2867, 0.4438, 0.286, 0.4297, 0.2756, 0.4347, 0.2782, 0.4459, 0.2847, 0.4452, 0.2864, 0.422, 0.2905, 0.4186, 0.2898, 0.4419, 0.2878, 0.4425, 0.2873, 0.4189, 0.2801, 0.4225, 0.2779, 0.4435, 0.2882, 0.4424, 0.288, 0.4432, 0.2867, 0.4425, 0.2873, 0.4736, 0.293, 0.4735, 0.293, 0.4419, 0.2878, 0.4417, 0.2879, 0.4732, 0.2938, 0.4733, 0.2932, 0.4435, 0.2882, 0.4452, 0.2864, 0.4765, 0.2943, 0.4753, 0.2964, 0.4417, 0.2879, 0.4424, 0.288, 0.4741, 0.2955, 0.4732, 0.2938, 0.4459, 0.2847, 0.445, 0.2851, 0.4749, 0.2918, 0.4764, 0.2916, 0.445, 0.2851, 0.4438, 0.286, 0.4734, 0.2929, 0.4749, 0.2918, 0.4438, 0.286, 0.4432, 0.2867, 0.4735, 0.293, 0.4734, 0.2929, 0.4452, 0.2864, 0.4459, 0.2847, 0.4764, 0.2916, 0.4765, 0.2943, 0.4425, 0.2873, 0.4419, 0.2878, 0.4733, 0.2932, 0.4736, 0.293, 0.4424, 0.288, 0.4435, 0.2882, 0.4753, 0.2964, 0.4741, 0.2955, 0.4158, 0.3552, 0.3829, 0.3502, 0.422, 0.2905, 0.4257, 0.2893, 0.3526, 0.3402, 0.3177, 0.3234, 0.4163, 0.2868, 0.4186, 0.2898, 0.3818, 0.2101, 0.4303, 0.2123, 0.4297, 0.2756, 0.4225, 0.2779, 0.3177, 0.3234, 0.324, 0.2333, 0.4189, 0.2801, 0.4163, 0.2868, 0.4734, 0.2373, 0.5032, 0.2815, 0.4347, 0.2812, 0.4347, 0.2782, 0.5032, 0.2815, 0.4933, 0.3403, 0.4289, 0.2858, 0.4347, 0.2812, 0.4933, 0.3403, 0.4158, 0.3552, 0.4257, 0.2893, 0.4289, 0.2858, 0.4303, 0.2123, 0.4734, 0.2373, 0.4347, 0.2782, 0.4297, 0.2756, 0.3829, 0.3502, 0.3526, 0.3402, 0.4186, 0.2898, 0.422, 0.2905, 0.324, 0.2333, 0.3818, 0.2101, 0.4225, 0.2779, 0.4189, 0.2801, 0.2866, 0.6704, 0.2748, 0.6651, 0.2856, 0.6542, 0.2913, 0.6573, 0.3147, 0.6214, 0.3289, 0.6366, 0.3087, 0.6415, 0.3049, 0.6351, 0.272, 0.6257, 0.2934, 0.617, 0.2952, 0.6316, 0.2848, 0.6361, 0.3263, 0.6487, 0.3189, 0.6603, 0.3071, 0.6513, 0.309, 0.6458, 0.2656, 0.6548, 0.2622, 0.6442, 0.281, 0.6443, 0.282, 0.6489, 0.3094, 0.6671, 0.2988, 0.6708, 0.2976, 0.6577, 0.3031, 0.6555, 0.3289, 0.6366, 0.3263, 0.6487, 0.309, 0.6458, 0.3087, 0.6415, 0.2748, 0.6651, 0.2656, 0.6548, 0.282, 0.6489, 0.2856, 0.6542, 0.2988, 0.6708, 0.2866, 0.6704, 0.2913, 0.6573, 0.2976, 0.6577, 0.2622, 0.6442, 0.272, 0.6257, 0.2848, 0.6361, 0.281, 0.6443, 0.2934, 0.617, 0.3147, 0.6214, 0.3049, 0.6351, 0.2952, 0.6316, 0.3189, 0.6603, 0.3094, 0.6671, 0.3031, 0.6555, 0.3071, 0.6513, 0.2715, 0.7092, 0.2412, 0.6998, 0.2748, 0.6651, 0.2866, 0.6704, 0.3462, 0.5803, 0.3872, 0.6262, 0.3289, 0.6366, 0.3147, 0.6214, 0.2252, 0.5958, 0.29, 0.5672, 0.2934, 0.617, 0.272, 0.6257, 0.3703, 0.6673, 0.3522, 0.689, 0.3189, 0.6603, 0.3263, 0.6487, 0.2159, 0.6803, 0.1898, 0.6455, 0.2622, 0.6442, 0.2656, 0.6548, 0.3281, 0.7031, 0.3015, 0.7092, 0.2988, 0.6708, 0.3094, 0.6671, 0.3872, 0.6262, 0.3703, 0.6673, 0.3263, 0.6487, 0.3289, 0.6366, 0.2412, 0.6998, 0.2159, 0.6803, 0.2656, 0.6548, 0.2748, 0.6651, 0.3015, 0.7092, 0.2715, 0.7092, 0.2866, 0.6704, 0.2988, 0.6708, 0.1898, 0.6455, 0.2252, 0.5958, 0.272, 0.6257, 0.2622, 0.6442, 0.29, 0.5672, 0.3462, 0.5803, 0.3147, 0.6214, 0.2934, 0.617, 0.3522, 0.689, 0.3281, 0.7031, 0.3094, 0.6671, 0.3189, 0.6603, 0.2913, 0.6573, 0.2856, 0.6542, 0.2909, 0.6493, 0.2938, 0.6508, 0.3049, 0.6351, 0.3087, 0.6415, 0.3016, 0.6437, 0.3001, 0.6407, 0.2848, 0.6361, 0.2952, 0.6316, 0.2959, 0.6389, 0.291, 0.641, 0.309, 0.6458, 0.3071, 0.6513, 0.3012, 0.6478, 0.3019, 0.6454, 0.282, 0.6489, 0.281, 0.6443, 0.289, 0.6449, 0.2892, 0.647, 0.3031, 0.6555, 0.2976, 0.6577, 0.2969, 0.6509, 0.2994, 0.6498, 0.3087, 0.6415, 0.309, 0.6458, 0.3019, 0.6454, 0.3016, 0.6437, 0.2856, 0.6542, 0.282, 0.6489, 0.2892, 0.647, 0.2909, 0.6493, 0.2976, 0.6577, 0.2913, 0.6573, 0.2938, 0.6508, 0.2969, 0.6509, 0.281, 0.6443, 0.2848, 0.6361, 0.291, 0.641, 0.289, 0.6449, 0.2952, 0.6316, 0.3049, 0.6351, 0.3001, 0.6407, 0.2959, 0.6389, 0.3071, 0.6513, 0.3031, 0.6555, 0.2994, 0.6498, 0.3012, 0.6478, 0.4735, 0.293, 0.4736, 0.293, 0.5152, 0.3036, 0.5125, 0.3049, 0.4733, 0.2932, 0.4732, 0.2938, 0.5137, 0.3022, 0.5139, 0.3012, 0.4753, 0.2964, 0.4765, 0.2943, 0.5238, 0.3044, 0.5171, 0.3038, 0.4732, 0.2938, 0.4741, 0.2955, 0.5152, 0.3024, 0.5137, 0.3022, 0.4764, 0.2916, 0.4749, 0.2918, 0.5153, 0.3036, 0.5185, 0.3024, 0.4749, 0.2918, 0.4734, 0.2929, 0.513, 0.3036, 0.5153, 0.3036, 0.4734, 0.2929, 0.4735, 0.293, 0.5125, 0.3049, 0.513, 0.3036, 0.4765, 0.2943, 0.4764, 0.2916, 0.5185, 0.3024, 0.5238, 0.3044, 0.4736, 0.293, 0.4733, 0.2932, 0.5139, 0.3012, 0.5152, 0.3036, 0.4741, 0.2955, 0.4753, 0.2964, 0.5171, 0.3038, 0.5152, 0.3024, 0.889, 0.7971, 0.862, 0.7824, 0.8242, 0.7764, 0.8643, 0.7694, 0.9378, 0.6547, 0.9881, 0.6854, 0.9815, 0.6993, 0.9726, 0.6964, 0.8415, 0.6776, 0.889, 0.6518, 0.8988, 0.6877, 0.8253, 0.7225, 0.9998, 0.7165, 0.9834, 0.7541, 0.9802, 0.7133, 0.9952, 0.7029, 0.9551, 0.7835, 0.9248, 0.7971, 0.9172, 0.7629, 0.9571, 0.7383, 0.9881, 0.6854, 0.9998, 0.7165, 0.9952, 0.7029, 0.9815, 0.6993, 0.6517, 0.7773, 0.6292, 0.7741, 0.6051, 0.7831, 0.5852, 0.7889, 0.6772, 0.7714, 0.6517, 0.7773, 0.5852, 0.7889, 0.6157, 0.779, 0.8185, 0.7146, 0.7585, 0.7387, 0.6051, 0.7831, 0.6292, 0.7741, 0.8132, 0.7746, 0.8242, 0.7764, 0.6157, 0.779, 0.6238, 0.7876, 0.9248, 0.7971, 0.889, 0.7971, 0.8643, 0.7694, 0.9172, 0.7629, 0.8185, 0.7146, 0.8415, 0.6776, 0.8253, 0.7225, 0.7585, 0.7387, 0.889, 0.6518, 0.9378, 0.6547, 0.9726, 0.6964, 0.8988, 0.6877, 0.9834, 0.7541, 0.9551, 0.7835, 0.9571, 0.7383, 0.9802, 0.7133, 0.6922, 0.4717, 0.7174, 0.5003, 0.6735, 0.527, 0.6046, 0.5121, 0.6735, 0.527, 0.745, 0.5164, 0.748, 0.5562, 0.6801, 0.5637, 0.5852, 0.5836, 0.6054, 0.5726, 0.625, 0.576, 0.7472, 0.6004, 0.6922, 0.5988, 0.6801, 0.5637, 0.748, 0.5562, 0.6296, 0.6057, 0.625, 0.576, 0.6801, 0.5637, 0.6922, 0.5988, 0.6482, 0.6289, 0.5852, 0.5836, 0.625, 0.576, 0.6296, 0.6057, 0.6482, 0.6289, 0.6922, 0.5988, 0.7472, 0.6004, 0.7211, 0.6514, 0.6054, 0.5726, 0.6046, 0.5121, 0.6735, 0.527, 0.6801, 0.5637, 0.625, 0.576, 0.9023, 0.7518, 0.8726, 0.7558, 0.84, 0.7629, 0.8132, 0.7746, 0.6238, 0.7876, 0.6082, 0.7842, 0.6129, 0.7746, 0.7651, 0.7457, 0.814, 0.735, 0.8649, 0.7179, 0.9088, 0.7045, 0.9487, 0.7013, 0.9474, 0.7158, 0.933, 0.7414, 0.5129, 0.7673, 0.3703, 0.6673, 0.3522, 0.689, 0.4809, 0.8014, 0.2233, 0.8652, 0.2715, 0.7092, 0.2412, 0.6998, 0.1272, 0.8436, 0.8643, 0.7694, 0.84, 0.7629, 0.8132, 0.7746, 0.8242, 0.7764, 0.5857, 0.3595, 0.5513, 0.4518, 0.5942, 0.4586, 0.6318, 0.3653, 0.4158, 0.3552, 0.4386, 0.457, 0.4954, 0.444, 0.4933, 0.3403, 0.05505, 0.7929, 0.1898, 0.6455, 0.09816, 0.6518, 0.0001723, 0.7518, 0.2408, 0.2956, 0.1468, 0.4554, 0.2056, 0.4642, 0.3177, 0.3234, 0.3618, 0.1201, 0.4159, 0.07512, 0.3334, 0.05724, 0.2407, 0.1398, 0.5848, 0.6786, 0.4544, 0.6005, 0.3872, 0.6262, 0.5406, 0.7346, 0.4387, 0.5518, 0.3462, 0.5803, 0.3872, 0.6262, 0.4544, 0.6005, 0.5535, 0.3531, 0.5238, 0.4465, 0.5513, 0.4518, 0.5857, 0.3595, 0.08819, 0.8177, 0.2159, 0.6803, 0.1898, 0.6455, 0.05505, 0.7929, 0.05327, 0.2008, 0.0001723, 0.4233, 0.09039, 0.4464, 0.1609, 0.252, 0.3704, 0.1671, 0.3618, 0.1201, 0.2407, 0.1398, 0.2795, 0.1867, 0.6318, 0.2603, 0.6105, 0.1915, 0.5732, 0.1911, 0.5733, 0.2608, 0.2407, 0.1398, 0.3334, 0.05724, 0.2866, 0.0001723, 0.1541, 0.06259, 0.3985, 0.8438, 0.3281, 0.7031, 0.3015, 0.7092, 0.3218, 0.8652, 0.9726, 0.6964, 0.9088, 0.7045, 0.9487, 0.7013, 0.9815, 0.6993, 0.3526, 0.3402, 0.2975, 0.4714, 0.3693, 0.4688, 0.3829, 0.3502, 0.5246, 0.1953, 0.5314, 0.1472, 0.4777, 0.1052, 0.4525, 0.1403, 0.131, 0.5796, 0.2252, 0.5958, 0.29, 0.5672, 0.2862, 0.4717, 0.4967, 0.2163, 0.5246, 0.1953, 0.4525, 0.1403, 0.4387, 0.1776, 0.8648, 0.5505, 0.8648, 0.5922, 0.9007, 0.5811, 0.9104, 0.5516, 0.8253, 0.7225, 0.814, 0.735, 0.8649, 0.7179, 0.8988, 0.6877, 0.9952, 0.7029, 0.9474, 0.7158, 0.933, 0.7414, 0.9802, 0.7133, 0.8349, 0.7517, 0.6517, 0.7773, 0.6292, 0.7741, 0.8185, 0.7146, 0.9571, 0.7383, 0.9023, 0.7518, 0.8726, 0.7558, 0.9172, 0.7629, 0.5733, 0.2608, 0.5857, 0.3595, 0.6318, 0.3653, 0.6318, 0.2603, 0.6592, 0.4122, 0.6816, 0.4185, 0.7183, 0.384, 0.6956, 0.3644, 0.2795, 0.1867, 0.2408, 0.2956, 0.3177, 0.3234, 0.3189, 0.2254, 0.5374, 0.2702, 0.5535, 0.3531, 0.5857, 0.3595, 0.5733, 0.2608, 0.1541, 0.06259, 0.05327, 0.2008, 0.1609, 0.252, 0.2407, 0.1398, 0.7474, 0.3252, 0.7533, 0.3559, 0.7648, 0.3512, 0.7809, 0.3165, 0.6853, 0.4308, 0.6816, 0.4185, 0.6735, 0.4304, 0.6748, 0.4341, 0.7643, 0.3638, 0.7533, 0.3559, 0.7183, 0.384, 0.7302, 0.3996, 0.8071, 0.3591, 0.7643, 0.3638, 0.7302, 0.3996, 0.7483, 0.4267, 0.7809, 0.3165, 0.7648, 0.3512, 0.7691, 0.3572, 0.8207, 0.3215, 0.6772, 0.4629, 0.6853, 0.4308, 0.6748, 0.4341, 0.6321, 0.4714, 0.6321, 0.4714, 0.6748, 0.4341, 0.6735, 0.4304, 0.6426, 0.4475, 0.8648, 0.5922, 0.9002, 0.6344, 0.9472, 0.6059, 0.9007, 0.5811, 0.7472, 0.6004, 0.7211, 0.6514, 0.8298, 0.6514, 0.821, 0.5974, 0.748, 0.5562, 0.7472, 0.6004, 0.821, 0.5974, 0.8209, 0.5517, 0.9104, 0.5516, 0.9007, 0.5811, 0.9472, 0.6059, 0.974, 0.5608, 0.8682, 0.4932, 0.8698, 0.5128, 0.919, 0.5199, 0.9176, 0.4999, 0.7693, 0.4956, 0.745, 0.5164, 0.8223, 0.5129, 0.8228, 0.4941, 0.9176, 0.4999, 0.919, 0.5199, 0.9685, 0.514, 0.953, 0.4916, 0.5406, 0.7346, 0.3872, 0.6262, 0.3703, 0.6673, 0.5129, 0.7673, 0.1609, 0.252, 0.09039, 0.4464, 0.1468, 0.4554, 0.2408, 0.2956, 0.4933, 0.3403, 0.4954, 0.444, 0.5238, 0.4465, 0.5535, 0.3531, 0.1272, 0.8436, 0.2412, 0.6998, 0.2159, 0.6803, 0.08819, 0.8177, 0.381, 0.2087, 0.3704, 0.1671, 0.2795, 0.1867, 0.3189, 0.2254, 0.4721, 0.2367, 0.4967, 0.2163, 0.4387, 0.1776, 0.4293, 0.2115, 0.9815, 0.6993, 0.9487, 0.7013, 0.9474, 0.7158, 0.9952, 0.7029, 0.862, 0.7824, 0.6772, 0.7714, 0.6517, 0.7773, 0.8349, 0.7517, 0.2407, 0.1398, 0.1609, 0.252, 0.2408, 0.2956, 0.2795, 0.1867, 0.5022, 0.2784, 0.4933, 0.3403, 0.5535, 0.3531, 0.5374, 0.2702, 0.2938, 0.6508, 0.2957, 0.6454, 0.2952, 0.6454, 0.2909, 0.6493, 0.3001, 0.6407, 0.2968, 0.6444, 0.2973, 0.6446, 0.3016, 0.6437, 0.291, 0.641, 0.2953, 0.6446, 0.2961, 0.6445, 0.2959, 0.6389, 0.3019, 0.6454, 0.2972, 0.6448, 0.297, 0.6451, 0.3012, 0.6478, 0.2892, 0.647, 0.2949, 0.6451, 0.2947, 0.6448, 0.289, 0.6449, 0.2994, 0.6498, 0.2966, 0.6452, 0.2962, 0.6453, 0.2969, 0.6509, 0.3016, 0.6437, 0.2973, 0.6446, 0.2972, 0.6448, 0.3019, 0.6454, 0.2909, 0.6493, 0.2952, 0.6454, 0.2949, 0.6451, 0.2892, 0.647, 0.5852, 0.7889, 0.6082, 0.7842, 0.6129, 0.7746, 0.6051, 0.7831, 0.6157, 0.779, 0.6238, 0.7876, 0.6082, 0.7842, 0.5852, 0.7889, 0.7585, 0.7387, 0.6051, 0.7831, 0.6129, 0.7746, 0.7651, 0.7457, 0.8242, 0.7764, 0.6157, 0.779, 0.6772, 0.7714, 0.862, 0.7824, 0.8698, 0.5128, 0.8648, 0.5505, 0.9104, 0.5516, 0.919, 0.5199, 0.745, 0.5164, 0.748, 0.5562, 0.8209, 0.5517, 0.8223, 0.5129, 0.919, 0.5199, 0.9104, 0.5516, 0.974, 0.5608, 0.9685, 0.514, 0.6998, 0.353, 0.6592, 0.4122, 0.6956, 0.3644, 0.7212, 0.3149, 0.7625, 0.2948, 0.7474, 0.3252, 0.7809, 0.3165, 0.79, 0.2948, 0.8318, 0.3517, 0.8071, 0.3591, 0.7483, 0.4267, 0.7971, 0.4026, 0.79, 0.2948, 0.7809, 0.3165, 0.8207, 0.3215, 0.8245, 0.3138, 0.7541, 0.4219, 0.6772, 0.4629, 0.6321, 0.4714, 0.7206, 0.408, 0.7206, 0.408, 0.6321, 0.4714, 0.6426, 0.4475, 0.7049, 0.3837, 0.3218, 0.8652, 0.3015, 0.7092, 0.2715, 0.7092, 0.2233, 0.8652, 0.9172, 0.7629, 0.8726, 0.7558, 0.84, 0.7629, 0.8643, 0.7694, 0.3829, 0.3502, 0.3693, 0.4688, 0.4386, 0.457, 0.4158, 0.3552, 0.5733, 0.2608, 0.5732, 0.1911, 0.5314, 0.1472, 0.5246, 0.1953, 0.09816, 0.6518, 0.1898, 0.6455, 0.2252, 0.5958, 0.131, 0.5796, 0.5374, 0.2702, 0.5733, 0.2608, 0.5246, 0.1953, 0.4967, 0.2163, 0.7585, 0.7387, 0.7651, 0.7457, 0.814, 0.735, 0.8253, 0.7225, 0.6426, 0.4475, 0.6735, 0.4304, 0.6816, 0.4185, 0.6592, 0.4122, 0.7302, 0.3996, 0.7183, 0.384, 0.6816, 0.4185, 0.6853, 0.4308, 0.7483, 0.4267, 0.7302, 0.3996, 0.6853, 0.4308, 0.6772, 0.4629, 0.7174, 0.5003, 0.6735, 0.527, 0.745, 0.5164, 0.7693, 0.4956, 0.5022, 0.2784, 0.5374, 0.2702, 0.4967, 0.2163, 0.4721, 0.2367, 0.2969, 0.6509, 0.2962, 0.6453, 0.2957, 0.6454, 0.2938, 0.6508, 0.289, 0.6449, 0.2947, 0.6448, 0.2953, 0.6446, 0.291, 0.641, 0.7049, 0.3837, 0.6426, 0.4475, 0.6592, 0.4122, 0.6998, 0.353, 0.7971, 0.4026, 0.7483, 0.4267, 0.6772, 0.4629, 0.7541, 0.4219, 0.4525, 0.1403, 0.4777, 0.1052, 0.4159, 0.07512, 0.3618, 0.1201, 0.2862, 0.4717, 0.29, 0.5672, 0.3462, 0.5803, 0.4387, 0.5518, 0.4387, 0.1776, 0.4525, 0.1403, 0.3618, 0.1201, 0.3704, 0.1671, 0.4809, 0.8014, 0.3522, 0.689, 0.3281, 0.7031, 0.3985, 0.8438, 0.8988, 0.6877, 0.8649, 0.7179, 0.9088, 0.7045, 0.9726, 0.6964, 0.3177, 0.3234, 0.2056, 0.4642, 0.2975, 0.4714, 0.3526, 0.3402, 0.8209, 0.5517, 0.821, 0.5974, 0.8648, 0.5922, 0.8648, 0.5505, 0.9802, 0.7133, 0.933, 0.7414, 0.9023, 0.7518, 0.9571, 0.7383, 0.6956, 0.3644, 0.7183, 0.384, 0.7533, 0.3559, 0.7474, 0.3252, 0.7691, 0.3572, 0.7648, 0.3512, 0.7533, 0.3559, 0.7643, 0.3638, 0.8207, 0.3215, 0.7691, 0.3572, 0.7643, 0.3638, 0.8071, 0.3591, 0.821, 0.5974, 0.8298, 0.6514, 0.9002, 0.6344, 0.8648, 0.5922, 0.8228, 0.4941, 0.8223, 0.5129, 0.8698, 0.5128, 0.8682, 0.4932, 0.4293, 0.2115, 0.4387, 0.1776, 0.3704, 0.1671, 0.381, 0.2087, 0.2959, 0.6389, 0.2961, 0.6445, 0.2968, 0.6444, 0.3001, 0.6407, 0.3012, 0.6478, 0.297, 0.6451, 0.2966, 0.6452, 0.2994, 0.6498, 0.8223, 0.5129, 0.8209, 0.5517, 0.8648, 0.5505, 0.8698, 0.5128, 0.7212, 0.3149, 0.6956, 0.3644, 0.7474, 0.3252, 0.7625, 0.2948, 0.8245, 0.3138, 0.8207, 0.3215, 0.8071, 0.3591, 0.8318, 0.3517, 0.4257, 0.2893, 0.4432, 0.2867, 0.4425, 0.2873, 0.422, 0.2905, 0.4186, 0.2898, 0.4419, 0.2878, 0.4417, 0.2879, 0.4163, 0.2868, 0.4225, 0.2779, 0.4435, 0.2882, 0.4452, 0.2864, 0.4297, 0.2756, 0.4163, 0.2868, 0.4417, 0.2879, 0.4424, 0.288, 0.4189, 0.2801, 0.4347, 0.2782, 0.4459, 0.2847, 0.445, 0.2851, 0.4347, 0.2812, 0.4347, 0.2812, 0.445, 0.2851, 0.4438, 0.286, 0.4289, 0.2858, 0.4289, 0.2858, 0.4438, 0.286, 0.4432, 0.2867, 0.4257, 0.2893, 0.4297, 0.2756, 0.4452, 0.2864, 0.4459, 0.2847, 0.4347, 0.2782, 0.422, 0.2905, 0.4425, 0.2873, 0.4419, 0.2878, 0.4186, 0.2898, 0.4189, 0.2801, 0.4424, 0.288, 0.4435, 0.2882, 0.4225, 0.2779, 0.4432, 0.2867, 0.4735, 0.293, 0.4736, 0.293, 0.4425, 0.2873, 0.4419, 0.2878, 0.4733, 0.2932, 0.4732, 0.2938, 0.4417, 0.2879, 0.4435, 0.2882, 0.4753, 0.2964, 0.4765, 0.2943, 0.4452, 0.2864, 0.4417, 0.2879, 0.4732, 0.2938, 0.4741, 0.2955, 0.4424, 0.288, 0.4459, 0.2847, 0.4764, 0.2916, 0.4749, 0.2918, 0.445, 0.2851, 0.445, 0.2851, 0.4749, 0.2918, 0.4734, 0.2929, 0.4438, 0.286, 0.4438, 0.286, 0.4734, 0.2929, 0.4735, 0.293, 0.4432, 0.2867, 0.4452, 0.2864, 0.4765, 0.2943, 0.4764, 0.2916, 0.4459, 0.2847, 0.4425, 0.2873, 0.4736, 0.293, 0.4733, 0.2932, 0.4419, 0.2878, 0.4424, 0.288, 0.4741, 0.2955, 0.4753, 0.2964, 0.4435, 0.2882, 0.4158, 0.3552, 0.4257, 0.2893, 0.422, 0.2905, 0.3829, 0.3502, 0.3526, 0.3402, 0.4186, 0.2898, 0.4163, 0.2868, 0.3177, 0.3234, 0.3818, 0.2101, 0.4225, 0.2779, 0.4297, 0.2756, 0.4303, 0.2123, 0.3177, 0.3234, 0.4163, 0.2868, 0.4189, 0.2801, 0.324, 0.2333, 0.4734, 0.2373, 0.4347, 0.2782, 0.4347, 0.2812, 0.5032, 0.2815, 0.5032, 0.2815, 0.4347, 0.2812, 0.4289, 0.2858, 0.4933, 0.3403, 0.4933, 0.3403, 0.4289, 0.2858, 0.4257, 0.2893, 0.4158, 0.3552, 0.4303, 0.2123, 0.4297, 0.2756, 0.4347, 0.2782, 0.4734, 0.2373, 0.3829, 0.3502, 0.422, 0.2905, 0.4186, 0.2898, 0.3526, 0.3402, 0.324, 0.2333, 0.4189, 0.2801, 0.4225, 0.2779, 0.3818, 0.2101, 0.2866, 0.6704, 0.2913, 0.6573, 0.2856, 0.6542, 0.2748, 0.6651, 0.3147, 0.6214, 0.3049, 0.6351, 0.3087, 0.6415, 0.3289, 0.6366, 0.272, 0.6257, 0.2848, 0.6361, 0.2952, 0.6316, 0.2934, 0.617, 0.3263, 0.6487, 0.309, 0.6458, 0.3071, 0.6513, 0.3189, 0.6603, 0.2656, 0.6548, 0.282, 0.6489, 0.281, 0.6443, 0.2622, 0.6442, 0.3094, 0.6671, 0.3031, 0.6555, 0.2976, 0.6577, 0.2988, 0.6708, 0.3289, 0.6366, 0.3087, 0.6415, 0.309, 0.6458, 0.3263, 0.6487, 0.2748, 0.6651, 0.2856, 0.6542, 0.282, 0.6489, 0.2656, 0.6548, 0.2988, 0.6708, 0.2976, 0.6577, 0.2913, 0.6573, 0.2866, 0.6704, 0.2622, 0.6442, 0.281, 0.6443, 0.2848, 0.6361, 0.272, 0.6257, 0.2934, 0.617, 0.2952, 0.6316, 0.3049, 0.6351, 0.3147, 0.6214, 0.3189, 0.6603, 0.3071, 0.6513, 0.3031, 0.6555, 0.3094, 0.6671, 0.2715, 0.7092, 0.2866, 0.6704, 0.2748, 0.6651, 0.2412, 0.6998, 0.3462, 0.5803, 0.3147, 0.6214, 0.3289, 0.6366, 0.3872, 0.6262, 0.2252, 0.5958, 0.272, 0.6257, 0.2934, 0.617, 0.29, 0.5672, 0.3703, 0.6673, 0.3263, 0.6487, 0.3189, 0.6603, 0.3522, 0.689, 0.2159, 0.6803, 0.2656, 0.6548, 0.2622, 0.6442, 0.1898, 0.6455, 0.3281, 0.7031, 0.3094, 0.6671, 0.2988, 0.6708, 0.3015, 0.7092, 0.3872, 0.6262, 0.3289, 0.6366, 0.3263, 0.6487, 0.3703, 0.6673, 0.2412, 0.6998, 0.2748, 0.6651, 0.2656, 0.6548, 0.2159, 0.6803, 0.3015, 0.7092, 0.2988, 0.6708, 0.2866, 0.6704, 0.2715, 0.7092, 0.1898, 0.6455, 0.2622, 0.6442, 0.272, 0.6257, 0.2252, 0.5958, 0.29, 0.5672, 0.2934, 0.617, 0.3147, 0.6214, 0.3462, 0.5803, 0.3522, 0.689, 0.3189, 0.6603, 0.3094, 0.6671, 0.3281, 0.7031, 0.2913, 0.6573, 0.2938, 0.6508, 0.2909, 0.6493, 0.2856, 0.6542, 0.3049, 0.6351, 0.3001, 0.6407, 0.3016, 0.6437, 0.3087, 0.6415, 0.2848, 0.6361, 0.291, 0.641, 0.2959, 0.6389, 0.2952, 0.6316, 0.309, 0.6458, 0.3019, 0.6454, 0.3012, 0.6478, 0.3071, 0.6513, 0.282, 0.6489, 0.2892, 0.647, 0.289, 0.6449, 0.281, 0.6443, 0.3031, 0.6555, 0.2994, 0.6498, 0.2969, 0.6509, 0.2976, 0.6577, 0.3087, 0.6415, 0.3016, 0.6437, 0.3019, 0.6454, 0.309, 0.6458, 0.2856, 0.6542, 0.2909, 0.6493, 0.2892, 0.647, 0.282, 0.6489, 0.2976, 0.6577, 0.2969, 0.6509, 0.2938, 0.6508, 0.2913, 0.6573, 0.281, 0.6443, 0.289, 0.6449, 0.291, 0.641, 0.2848, 0.6361, 0.2952, 0.6316, 0.2959, 0.6389, 0.3001, 0.6407, 0.3049, 0.6351, 0.3071, 0.6513, 0.3012, 0.6478, 0.2994, 0.6498, 0.3031, 0.6555, 0.4735, 0.293, 0.5125, 0.3049, 0.5152, 0.3036, 0.4736, 0.293, 0.4733, 0.2932, 0.5139, 0.3012, 0.5137, 0.3022, 0.4732, 0.2938, 0.4753, 0.2964, 0.5171, 0.3038, 0.5238, 0.3044, 0.4765, 0.2943, 0.4732, 0.2938, 0.5137, 0.3022, 0.5152, 0.3024, 0.4741, 0.2955, 0.4764, 0.2916, 0.5185, 0.3024, 0.5153, 0.3036, 0.4749, 0.2918, 0.4749, 0.2918, 0.5153, 0.3036, 0.513, 0.3036, 0.4734, 0.2929, 0.4734, 0.2929, 0.513, 0.3036, 0.5125, 0.3049, 0.4735, 0.293, 0.4765, 0.2943, 0.5238, 0.3044, 0.5185, 0.3024, 0.4764, 0.2916, 0.4736, 0.293, 0.5152, 0.3036, 0.5139, 0.3012, 0.4733, 0.2932, 0.4741, 0.2955, 0.5152, 0.3024, 0.5171, 0.3038, 0.4753, 0.2964, 0.889, 0.7971, 0.8643, 0.7694, 0.8242, 0.7764, 0.862, 0.7824, 0.9378, 0.6547, 0.9726, 0.6964, 0.9815, 0.6993, 0.9881, 0.6854, 0.8415, 0.6776, 0.8253, 0.7225, 0.8988, 0.6877, 0.889, 0.6518, 0.9998, 0.7165, 0.9952, 0.7029, 0.9802, 0.7133, 0.9834, 0.7541, 0.9551, 0.7835, 0.9571, 0.7383, 0.9172, 0.7629, 0.9248, 0.7971, 0.9881, 0.6854, 0.9815, 0.6993, 0.9952, 0.7029, 0.9998, 0.7165, 0.6517, 0.7773, 0.5852, 0.7889, 0.6051, 0.7831, 0.6292, 0.7741, 0.6772, 0.7714, 0.6157, 0.779, 0.5852, 0.7889, 0.6517, 0.7773, 0.8185, 0.7146, 0.6292, 0.7741, 0.6051, 0.7831, 0.7585, 0.7387, 0.8132, 0.7746, 0.6238, 0.7876, 0.6157, 0.779, 0.8242, 0.7764, 0.9248, 0.7971, 0.9172, 0.7629, 0.8643, 0.7694, 0.889, 0.7971, 0.8185, 0.7146, 0.7585, 0.7387, 0.8253, 0.7225, 0.8415, 0.6776, 0.889, 0.6518, 0.8988, 0.6877, 0.9726, 0.6964, 0.9378, 0.6547, 0.9834, 0.7541, 0.9802, 0.7133, 0.9571, 0.7383, 0.9551, 0.7835, 0.6922, 0.4717, 0.6046, 0.5121, 0.6735, 0.527, 0.7174, 0.5003, 0.6735, 0.527, 0.6801, 0.5637, 0.748, 0.5562, 0.745, 0.5164, 0.5852, 0.5836, 0.625, 0.576, 0.6054, 0.5726, 0.7472, 0.6004, 0.748, 0.5562, 0.6801, 0.5637, 0.6922, 0.5988, 0.6296, 0.6057, 0.6482, 0.6289, 0.6922, 0.5988, 0.6801, 0.5637, 0.625, 0.576, 0.5852, 0.5836, 0.6296, 0.6057, 0.625, 0.576, 0.6482, 0.6289, 0.7211, 0.6514, 0.7472, 0.6004, 0.6922, 0.5988, 0.6054, 0.5726, 0.625, 0.576, 0.6801, 0.5637, 0.6735, 0.527, 0.6046, 0.5121, 0.9023, 0.7518, 0.933, 0.7414, 0.9474, 0.7158, 0.9487, 0.7013, 0.9088, 0.7045, 0.8649, 0.7179, 0.814, 0.735, 0.7651, 0.7457, 0.6129, 0.7746, 0.6082, 0.7842, 0.6238, 0.7876, 0.8132, 0.7746, 0.84, 0.7629, 0.8726, 0.7558])
me_subject.use_remesh_preserve_volume = False
me_subject.use_remesh_preserve_attributes = False
me_subject.use_mirror_vertex_groups = False
me_subject.update()
arm_armature = bpy.data.armatures.new('Armature')  # bones are not reproduced

# ---- objects
ob_armature = bpy.data.objects.new('Armature', arm_armature)
ob_subject = bpy.data.objects.new('Subject', me_subject)

# ---- transforms, parenting, visibility, modifiers, constraints
ob_armature.location = (0.7541, -0.04347, 1.144)
ob_armature.rotation_euler = (-0.0, 1.703, -0.0)
ob_armature.lineart.crease_threshold = 0.0
ob_subject.parent = ob_armature
ob_subject.matrix_parent_inverse = Matrix(((-0.1316, 0.0, -0.9913, 1.233), (-4.657e-10, 1.0, -3.725e-09, 0.04347), (0.9913, 0.0, -0.1316, -0.5969), (0.0, 0.0, 0.0, 1.0)))
ob_subject.location = (0.0, 0.0, 0.0)
ob_subject.scale = (0.7466, 0.3742, 1.0)
ob_subject.lineart.crease_threshold = 0.0
_vg = ob_subject.vertex_groups.new(name='Bone')
for _i, _w in zip([0, 1, 4, 5, 8, 9, 12, 13, 14, 15, 17, 19, 20, 27, 28, 29, 30, 31, 44, 45, 48, 49, 50, 52, 53, 77, 79, 80, 82, 85, 90, 97, 98, 100, 101, 104, 109, 117, 118, 124, 135, 136, 137, 138, 139, 140, 141, 142, 143, 144, 214, 216, 241, 243, 245, 246], [0.0658, 0.06324, 0.8991, 0.8975, 0.009408, 0.2719, 0.2864, 0.0642, 0.05562, 0.9638, 0.07252, 0.2694, 0.05326, 0.7709, 0.863, 0.1841, 0.2816, 0.8898, 0.0204, 0.6729, 0.6724, 0.04744, 0.7977, 0.6595, 0.3572, 0.9465, 0.2902, 0.05394, 0.07088, 0.8798, 0.7576, 0.07189, 0.939, 0.2906, 0.05781, 0.8832, 0.7455, 0.00682, 0.0007108, 0.002252, 0.9811, 0.9842, 0.9713, 0.975, 0.9722, 0.9738, 0.9837, 0.9718, 0.9786, 0.9698, 0.07221, 0.07776, 0.08861, 0.06968, 0.00547, 0.01004]): _vg.add([_i], _w, 'REPLACE')
_vg = ob_subject.vertex_groups.new(name='Bone.004')
for _i, _w in zip([32, 33, 34, 35, 36, 37, 71, 72, 73, 74, 75, 76, 86, 87, 94, 95, 105, 106, 113, 114, 115, 116, 117, 118, 119, 120, 121, 122, 123, 124, 125, 126, 127, 128, 129, 130, 131, 132, 133, 134, 137, 139, 142, 144, 181, 182, 183, 184, 185, 186, 187, 188, 189, 190], [1.0, 1.0, 1.0, 1.0, 1.0, 1.0, 1.0, 1.0, 1.0, 1.0, 1.0, 1.0, 1.0, 1.0, 1.0, 1.0, 1.0, 1.0, 1.0, 1.0, 0.9773, 0.9818, 0.9715, 0.9746, 0.9784, 0.9778, 0.9788, 0.9784, 0.9749, 0.9738, 0.9996, 0.9998, 0.9995, 0.9996, 0.9995, 0.9997, 0.9995, 0.9995, 0.9998, 0.9997, 0.002204, 0.003372, 0.003352, 0.007199, 1.0, 1.0, 1.0, 1.0, 1.0, 1.0, 1.0, 1.0, 1.0, 1.0]): _vg.add([_i], _w, 'REPLACE')
_vg = ob_subject.vertex_groups.new(name='Bone.001')
for _i, _w in zip([0, 1, 2, 3, 6, 8, 10, 11, 16, 17, 18, 44, 46, 47, 49, 78, 81, 82, 96, 97, 99, 145, 146, 147, 148, 149, 150, 151, 152, 153, 154, 155, 156, 157, 158, 159, 160, 161, 162, 163, 164, 165, 166, 167, 168, 170, 171, 172, 173, 175, 176, 178, 179, 180, 210, 215, 217, 221, 222, 231, 301, 324, 325], [0.05232, 0.04824, 0.9648, 0.9748, 0.3266, 0.01208, 0.896, 0.8195, 0.9828, 0.05961, 0.9309, 0.02908, 0.9608, 0.9396, 0.03979, 0.9136, 0.9816, 0.05779, 0.9767, 0.0588, 0.8901, 0.9121, 0.5164, 0.7882, 0.86, 0.5091, 0.7548, 0.8349, 0.5604, 0.5045, 0.8835, 0.8825, 0.573, 0.9908, 0.9787, 0.9809, 0.9771, 0.977, 0.9788, 0.9804, 0.9763, 0.9787, 0.9879, 0.9829, 0.9772, 0.03684, 0.07017, 0.02387, 0.04603, 0.03395, 0.07715, 0.05281, 0.07008, 0.007896, 0.003058, 0.223, 0.1293, 0.003257, 0.07207, 0.08161, 0.201, 0.1839, 0.01401]): _vg.add([_i], _w, 'REPLACE')
_vg = ob_subject.vertex_groups.new(name='Bone.002')
for _i, _w in zip([21, 22, 23, 24, 25, 26, 51, 54, 55, 56, 57, 58, 59, 60, 61, 83, 84, 91, 92, 102, 103, 110, 111, 145, 146, 147, 148, 149, 150, 151, 152, 153, 154, 155, 156, 169, 170, 171, 172, 173, 174, 175, 176, 177, 178, 179, 180, 191, 192, 193, 194, 195, 196, 197, 201, 202, 203, 204], [0.4593, 0.06845, 0.04508, 0.4843, 0.2967, 0.2037, 0.485, 0.9729, 0.9508, 0.9763, 0.9669, 0.9369, 0.9592, 0.9551, 0.9825, 0.08929, 0.1444, 0.9785, 0.976, 0.4073, 0.4235, 0.9575, 0.9678, 0.08753, 0.4835, 0.2115, 0.139, 0.4908, 0.2448, 0.1643, 0.4395, 0.4955, 0.1162, 0.1167, 0.4269, 0.9812, 0.9559, 0.9285, 0.9623, 0.9512, 0.9757, 0.957, 0.9214, 0.9793, 0.9461, 0.9285, 0.9704, 0.5757, 0.1389, 0.5678, 0.5711, 0.5075, 0.4844, 0.1721, 0.2543, 0.2203, 0.5611, 0.5479]): _vg.add([_i], _w, 'REPLACE')
_vg = ob_subject.vertex_groups.new(name='Bone.003')
for _i, _w in zip([21, 22, 23, 24, 25, 26, 51, 54, 55, 57, 58, 59, 60, 62, 63, 64, 65, 66, 67, 83, 84, 102, 103, 110, 111, 191, 192, 193, 194, 195, 196, 197, 198, 199, 200, 201, 202, 203, 204], [0.5406, 0.9315, 0.9524, 0.5156, 0.7033, 0.7963, 0.5149, 0.002715, 0.04396, 0.01595, 0.06277, 0.02931, 0.03627, 1.0, 1.025, 1.011, 0.9754, 0.9896, 0.986, 0.9107, 0.8556, 0.5927, 0.5765, 0.03197, 0.01292, 0.4239, 0.8611, 0.432, 0.4286, 0.4923, 0.5155, 0.8278, 1.002, 1.016, 1.067, 0.7457, 0.7796, 0.4386, 0.4519]): _vg.add([_i], _w, 'REPLACE')
_vg = ob_subject.vertex_groups.new(name='Bone.005')
for _i, _w in zip([29, 30, 206, 207, 212, 213, 214, 216, 219, 220, 223, 225, 226, 227, 228, 230, 233, 234, 241, 242, 243, 244, 245, 246, 247, 260, 261, 265, 266, 269, 270, 271, 273, 274, 300, 303, 304, 306, 309, 314, 315, 322, 323, 326, 327, 330, 335, 336, 344, 345, 350, 351, 362, 363, 364, 365, 366, 367, 368, 369, 370, 371], [0.005977, 0.01002, 0.06915, 0.06657, 0.9004, 0.8989, 0.07404, 0.07961, 0.01347, 0.2788, 0.293, 0.00134, 0.06858, 0.05959, 0.9649, 0.07657, 0.2863, 0.06176, 0.09045, 0.772, 0.07128, 0.8629, 0.1886, 0.288, 0.8894, 0.00108, 0.003829, 0.02595, 0.6766, 0.6762, 0.05151, 0.8031, 0.6613, 0.3625, 0.9477, 0.3017, 0.06092, 0.07472, 0.8796, 0.004055, 0.7622, 0.07571, 0.9402, 0.3017, 0.06474, 0.8829, 0.00386, 0.7502, 0.006418, 0.001172, 0.0008419, 0.001556, 0.9808, 0.984, 0.9716, 0.9748, 0.9727, 0.9741, 0.9834, 0.9722, 0.9783, 0.9701]): _vg.add([_i], _w, 'REPLACE')
_vg = ob_subject.vertex_groups.new(name='Bone.009')
for _i, _w in zip([248, 249, 250, 251, 252, 253, 294, 295, 296, 297, 298, 299, 310, 311, 319, 320, 331, 332, 340, 341, 342, 343, 344, 345, 346, 347, 348, 349, 350, 351, 352, 353, 354, 355, 356, 357, 358, 359, 360, 361, 364, 366, 369, 371, 408, 409, 410, 411, 412, 413, 414, 415, 416, 417], [1.0, 1.0, 1.0, 1.0, 1.0, 1.0, 1.0, 1.0, 1.0, 1.0, 1.0, 1.0, 1.0, 1.0, 1.0, 1.0, 1.0, 1.0, 1.0, 1.0, 0.9768, 0.9815, 0.9717, 0.9743, 0.9789, 0.9781, 0.9783, 0.9788, 0.9745, 0.9742, 0.9996, 0.9998, 0.9994, 0.9996, 0.9995, 0.9997, 0.9995, 0.9994, 0.9998, 0.9997, 0.001803, 0.002558, 0.00267, 0.006585, 1.0, 1.0, 1.0, 1.0, 1.0, 1.0, 1.0, 1.0, 1.0, 1.0]): _vg.add([_i], _w, 'REPLACE')
_vg = ob_subject.vertex_groups.new(name='Bone.006')
for _i, _w in zip([6, 10, 11, 99, 206, 207, 208, 209, 210, 215, 217, 219, 221, 222, 229, 230, 231, 232, 265, 267, 268, 270, 301, 302, 305, 306, 321, 322, 324, 325, 372, 373, 374, 375, 376, 377, 378, 379, 380, 381, 382, 383, 384, 385, 386, 387, 388, 389, 390, 391, 392, 393, 394, 395, 397, 398, 399, 400, 402, 403, 405, 406, 407], [0.1281, 0.0006568, 0.06988, 0.009833, 0.05512, 0.05178, 0.9662, 0.9763, 0.003338, 0.2212, 0.325, 0.01544, 0.8912, 0.8144, 0.9855, 0.06303, 0.08076, 0.9205, 0.03337, 0.9601, 0.9387, 0.04446, 0.1995, 0.906, 0.984, 0.06099, 0.979, 0.06203, 0.1823, 0.8825, 0.898, 0.5129, 0.7769, 0.8534, 0.5082, 0.7539, 0.8303, 0.5608, 0.5031, 0.8686, 0.8735, 0.5683, 0.9879, 0.9825, 0.9789, 0.9753, 0.9792, 0.98, 0.9798, 0.9758, 0.9824, 0.9851, 0.9805, 0.9796, 0.04891, 0.07448, 0.01786, 0.05501, 0.04145, 0.08, 0.05143, 0.07131, 0.01123]): _vg.add([_i], _w, 'REPLACE')
_vg = ob_subject.vertex_groups.new(name='Bone.007')
for _i, _w in zip([235, 236, 237, 238, 239, 240, 272, 275, 276, 277, 278, 279, 280, 281, 282, 307, 308, 316, 317, 328, 329, 337, 338, 372, 373, 374, 375, 376, 377, 378, 379, 380, 381, 382, 383, 396, 397, 398, 399, 400, 401, 402, 403, 404, 405, 406, 407, 418, 419, 420, 421, 422, 423, 424, 428, 429, 430, 431], [0.4425, 0.05929, 0.05562, 0.4834, 0.2885, 0.2135, 0.4805, 0.9672, 0.9485, 0.9807, 0.9746, 0.9298, 0.9607, 0.954, 0.9788, 0.09936, 0.1332, 0.9854, 0.9672, 0.4001, 0.424, 0.9539, 0.9705, 0.1015, 0.4871, 0.2226, 0.1455, 0.4917, 0.2457, 0.1689, 0.4391, 0.4969, 0.1309, 0.1255, 0.4315, 0.9852, 0.9496, 0.924, 0.9654, 0.944, 0.98, 0.953, 0.9184, 0.9816, 0.9475, 0.9272, 0.9686, 0.5761, 0.1179, 0.5651, 0.5708, 0.5101, 0.4793, 0.1885, 0.2309, 0.2416, 0.5619, 0.5446]): _vg.add([_i], _w, 'REPLACE')
_vg = ob_subject.vertex_groups.new(name='Bone.008')
for _i, _w in zip([235, 236, 237, 238, 239, 240, 272, 275, 276, 278, 279, 280, 281, 283, 284, 285, 286, 287, 288, 307, 308, 317, 328, 329, 337, 338, 418, 419, 420, 421, 422, 423, 424, 425, 426, 427, 428, 429, 430, 431], [0.5574, 0.9407, 0.9444, 0.5165, 0.7115, 0.7864, 0.5194, 0.01368, 0.04825, 0.0007049, 0.06969, 0.02638, 0.03828, 1.0, 1.028, 1.012, 0.9815, 0.9908, 0.9859, 0.9006, 0.8668, 0.01438, 0.5998, 0.5759, 0.03882, 0.007637, 0.4235, 0.8821, 0.4346, 0.4289, 0.4898, 0.5206, 0.8114, 1.002, 1.017, 1.069, 0.7691, 0.7583, 0.4378, 0.4552]): _vg.add([_i], _w, 'REPLACE')
_vg = ob_subject.vertex_groups.new(name='Bone.010')
for _i, _w in zip([0, 1, 2, 4, 5, 6, 7, 8, 9, 10, 11, 12, 13, 14, 15, 17, 18, 19, 20, 27, 28, 29, 30, 31, 38, 39, 41, 42, 43, 44, 45, 46, 47, 48, 49, 50, 52, 53, 68, 69, 70, 77, 78, 79, 80, 82, 85, 89, 90, 93, 97, 98, 99, 100, 101, 104, 108, 109, 112, 205, 206, 207, 208, 210, 211, 212, 213, 214, 215, 216, 217, 218, 219, 220, 221, 222, 223, 224, 225, 226, 227, 228, 230, 231, 232, 233, 234, 241, 242, 243, 244, 245, 246, 247, 256, 257, 260, 261, 262, 263, 264, 265, 266, 267, 268, 269, 270, 271, 273, 274, 289, 290, 291, 292, 293, 300, 301, 302, 303, 304, 306, 309, 314, 315, 318, 322, 323, 324, 325, 326, 327, 330, 335, 336, 339, 432, 433, 434], [0.878, 0.8787, 0.005388, 0.09006, 0.09044, 0.537, 0.932, 0.932, 0.6538, 0.07733, 0.1096, 0.6184, 0.6648, 0.6086, 0.01279, 0.8643, 0.05639, 0.6571, 0.7178, 0.2175, 0.1283, 0.7744, 0.68, 0.1031, 0.008654, 0.0153, 0.2737, 0.2925, 0.2612, 0.9104, 0.2944, 0.01302, 0.03589, 0.2875, 0.9012, 0.1806, 0.3216, 0.6159, 0.08156, 0.06884, 0.08169, 0.04277, 0.06392, 0.6236, 0.7025, 0.8661, 0.1128, 0.2896, 0.2134, 0.07667, 0.866, 0.05337, 0.07899, 0.626, 0.7001, 0.1092, 0.2846, 0.226, 0.07232, 0.08639, 0.8717, 0.8723, 0.002738, 0.9238, 0.9752, 0.08846, 0.08879, 0.784, 0.549, 0.7341, 0.5371, 0.928, 0.9285, 0.6448, 0.08079, 0.1125, 0.6098, 0.676, 0.3713, 0.6557, 0.5976, 0.0102, 0.8565, 0.8366, 0.06441, 0.6322, 0.6925, 0.8124, 0.216, 0.8432, 0.1281, 0.7696, 0.6732, 0.1031, 0.0136, 0.01932, 0.282, 0.2967, 0.3545, 0.2621, 0.2637, 0.9048, 0.2897, 0.01381, 0.03665, 0.2827, 0.8961, 0.1735, 0.3194, 0.61, 0.08591, 0.07502, 0.08154, 0.08614, 0.09075, 0.03998, 0.594, 0.06949, 0.6056, 0.6804, 0.8587, 0.1127, 0.2926, 0.2071, 0.08171, 0.8587, 0.05187, 0.6296, 0.08433, 0.6097, 0.6814, 0.1091, 0.2912, 0.2197, 0.07802, 0.05199, 0.09993, 0.0952]): _vg.add([_i], _w, 'REPLACE')
_vg = ob_subject.vertex_groups.new(name='Bone.011')
for _i, _w in zip([9, 12, 13, 14, 19, 20, 38, 39, 40, 41, 42, 43, 48, 68, 69, 70, 79, 80, 88, 89, 93, 100, 101, 107, 108, 112, 205, 214, 216, 220, 223, 224, 225, 226, 227, 233, 234, 254, 255, 256, 257, 258, 259, 260, 261, 262, 263, 264, 269, 289, 290, 291, 292, 293, 303, 304, 312, 313, 314, 315, 318, 326, 327, 333, 334, 335, 336, 339, 432, 433, 434], [0.0519, 0.071, 0.2618, 0.3245, 0.06975, 0.2268, 0.9679, 0.9639, 0.9842, 0.7034, 0.6784, 0.7099, 0.00908, 0.9107, 0.925, 0.9096, 0.07848, 0.2401, 0.9774, 0.683, 0.916, 0.07554, 0.2384, 0.9813, 0.6899, 0.9211, 0.9038, 0.06936, 0.1077, 0.05404, 0.07312, 0.2817, 0.5784, 0.2666, 0.3316, 0.0775, 0.2433, 0.9771, 0.9739, 0.965, 0.9615, 0.9977, 0.9815, 0.6905, 0.6715, 0.6188, 0.7072, 0.7039, 0.01122, 0.9053, 0.9174, 0.9115, 0.9041, 0.8988, 0.08476, 0.2549, 0.9863, 0.9749, 0.6766, 0.002948, 0.9096, 0.08051, 0.25, 0.9904, 0.9786, 0.6792, 0.001291, 0.9141, 0.9421, 0.8885, 0.8938]): _vg.add([_i], _w, 'REPLACE')
_m = ob_subject.modifiers.new('Armature', 'ARMATURE')
_m.object = ob_armature

# ---- collection membership
col_collection_1.objects.link(ob_armature)
col_collection_1.objects.link(ob_subject)

# ---- scene / render settings (as saved in the file)
scene.frame_start = 1; scene.frame_end = 250; scene.frame_set(1)
scene.render.engine = 'BLENDER_EEVEE_NEXT'
scene.render.resolution_percentage = 50
scene.render.dither_intensity = 0.0
scene.cycles.use_denoising = False
scene.cycles.samples = 10
scene.cycles.sampling_pattern = 'TABULATED_SOBOL'
scene.cycles.light_sampling_threshold = 0.0
scene.cycles.use_adaptive_sampling = False
scene.cycles.use_light_tree = False
scene.cycles.blur_glossy = 0.0
scene.cycles.volume_bounces = 1
scene.cycles.pixel_filter_type = 'GAUSSIAN'
scene.cycles.sample_clamp_indirect = 0.0
scene.view_settings.view_transform = 'Standard'
bpy.context.view_layer.update()

# ---- added for rendering (the .blend has no active camera and no usable light): camera, sun
cam_auto = bpy.data.cameras.new('AutoCamera')
cam_auto.lens = 50.0
cam_auto.sensor_width = 36.0
cam_auto.clip_end = 1000.0
ob_auto_camera = bpy.data.objects.new('AutoCamera', cam_auto)
scene.collection.objects.link(ob_auto_camera)
ob_auto_camera.location = (7.05111, -9.21753, 5.79031)
ob_auto_camera.rotation_euler = (1.09748, -7.21219e-08, 0.694738)
scene.camera = ob_auto_camera
light_auto_sun = bpy.data.lights.new('AutoSun', 'SUN')
light_auto_sun.energy = 3.0
light_auto_sun.angle = 0.0523599
ob_auto_sun = bpy.data.objects.new('AutoSun', light_auto_sun)
scene.collection.objects.link(ob_auto_sun)
ob_auto_sun.rotation_euler = (0.872665, 0.174533, 0.523599)
bpy.context.view_layer.update()
